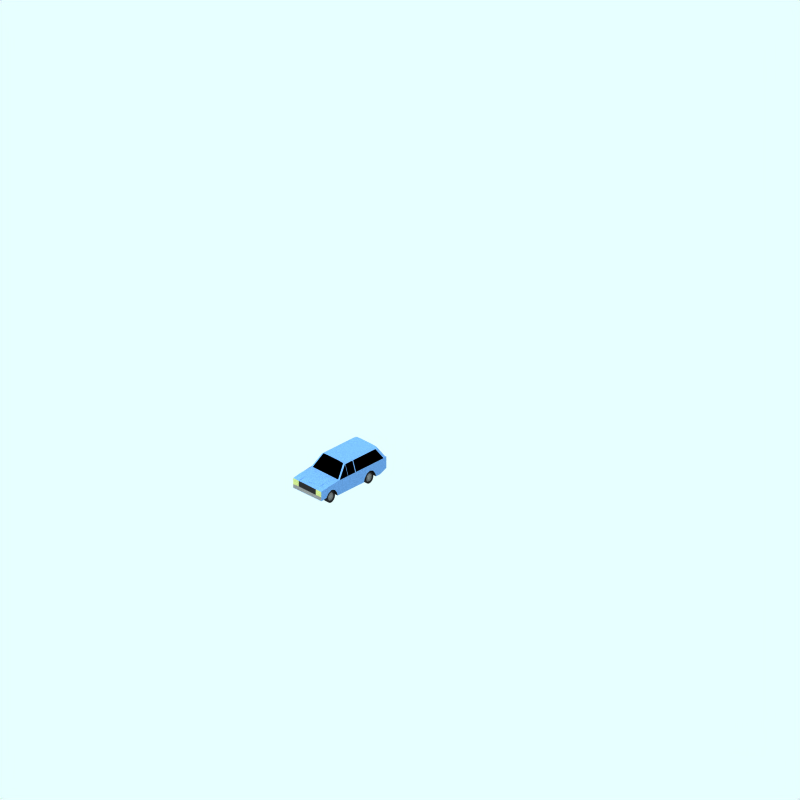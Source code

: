 # Source: volvo-240.blend  (saved by Blender 2.78.0; exported with 4.5.12 LTS)
import bpy
from mathutils import Matrix  # noqa: F401  (used for matrix-valued properties, if any)

bpy.ops.wm.read_factory_settings(use_empty=True)
scene = bpy.context.scene
scene.name = 'Scene'

# ---- collections
col_collection_1 = bpy.data.collections.new('Collection 1'); scene.collection.children.link(col_collection_1)
col_collection_2 = bpy.data.collections.new('Collection 2'); scene.collection.children.link(col_collection_2)
col_collection_2.hide_render = True
col_collection_2.hide_viewport = True
col_collection_3 = bpy.data.collections.new('Collection 3'); scene.collection.children.link(col_collection_3)
col_collection_4 = bpy.data.collections.new('Collection 4'); scene.collection.children.link(col_collection_4)
col_collection_4.hide_render = True
col_collection_4.hide_viewport = True
col_collection_11 = bpy.data.collections.new('Collection 11'); scene.collection.children.link(col_collection_11)
col_collection_11.hide_render = True
col_collection_11.hide_viewport = True
col_collection_12 = bpy.data.collections.new('Collection 12'); scene.collection.children.link(col_collection_12)
col_collection_12.hide_render = True
col_collection_12.hide_viewport = True
col_collection_13 = bpy.data.collections.new('Collection 13'); scene.collection.children.link(col_collection_13)
col_collection_13.hide_render = True
col_collection_13.hide_viewport = True

# ---- materials (node trees are filled in below, after node groups)
mat_maincolour1 = bpy.data.materials.new('MainColour1')
mat_maincolour1.alpha_threshold = 0.0
mat_maincolour1.preview_render_type = 'CUBE'
mat_maincolour1.diffuse_color = (0.3392, 0.5002, 0.7, 1.0)
mat_maincolour1.specular_color = (1.0, 0.9999, 0.9999)
mat_maincolour1.roughness = 0.5
mat_maincolour1.line_color = (0.0, 0.0, 0.0, 1.0)
mat_interior = bpy.data.materials.new('Interior')
mat_interior.alpha_threshold = 0.0
mat_interior.preview_render_type = 'FLAT'
mat_interior.diffuse_color = (0.0, 0.0, 0.0, 1.0)
mat_interior.roughness = 0.5
mat_interior.line_color = (0.0, 0.0, 0.0, 1.0)
mat_metalicbodywork = bpy.data.materials.new('MetalicBodywork')
mat_metalicbodywork.alpha_threshold = 0.0
mat_metalicbodywork.preview_render_type = 'FLAT'
mat_metalicbodywork.diffuse_color = (0.4144, 0.4144, 0.4144, 1.0)
mat_metalicbodywork.roughness = 0.5
mat_metalicbodywork.line_color = (0.0, 0.0, 0.0, 1.0)
mat_frontlights = bpy.data.materials.new('FrontLights')
mat_frontlights.alpha_threshold = 0.0
mat_frontlights.preview_render_type = 'CUBE'
mat_frontlights.diffuse_color = (0.5838, 0.6206, 0.3905, 1.0)
mat_frontlights.specular_color = (1.0, 0.9999, 0.9999)
mat_frontlights.roughness = 0.5
mat_frontlights.line_color = (0.0, 0.0, 0.0, 1.0)
mat_frame = bpy.data.materials.new('Frame')
mat_frame.alpha_threshold = 0.0
mat_frame.preview_render_type = 'CUBE'
mat_frame.diffuse_color = (0.1271, 0.1271, 0.1271, 1.0)
mat_frame.specular_color = (1.0, 0.9999, 0.9999)
mat_frame.roughness = 0.5
mat_frame.line_color = (0.0, 0.0, 0.0, 1.0)
mat_tire = bpy.data.materials.new('Tire')
mat_tire.alpha_threshold = 0.0
mat_tire.preview_render_type = 'FLAT'
mat_tire.diffuse_color = (0.1197, 0.1197, 0.1197, 1.0)
mat_tire.roughness = 0.5
mat_tire.line_color = (0.0, 0.0, 0.0, 1.0)
mat_warning_001 = bpy.data.materials.new('Warning.001')
mat_warning_001.alpha_threshold = 0.0
mat_warning_001.diffuse_color = (0.4, 0.2848, 0.0, 1.0)
mat_warning_001.specular_color = (0.5, 0.5, 0.5)
mat_warning_001.roughness = 0.5
mat_ensign_red_001 = bpy.data.materials.new('Ensign_red.001')
mat_ensign_red_001.alpha_threshold = 0.0
mat_ensign_red_001.diffuse_color = (0.4056, 0.008701, 0.008701, 1.0)
mat_ensign_red_001.specular_color = (0.1393, 0.006992, 0.006992)
mat_ensign_red_001.roughness = 0.5
mat_warning_002 = bpy.data.materials.new('Warning.002')
mat_warning_002.alpha_threshold = 0.0
mat_warning_002.diffuse_color = (0.4, 0.2848, 0.0, 1.0)
mat_warning_002.specular_color = (0.5, 0.5, 0.5)
mat_warning_002.roughness = 0.5
mat_ensign_red_002 = bpy.data.materials.new('Ensign_red.002')
mat_ensign_red_002.alpha_threshold = 0.0
mat_ensign_red_002.diffuse_color = (0.4056, 0.008701, 0.008701, 1.0)
mat_ensign_red_002.specular_color = (0.1393, 0.006992, 0.006992)
mat_ensign_red_002.roughness = 0.5
mat_warning_002_1 = bpy.data.materials.new('Warning_002')
mat_warning_002_1.alpha_threshold = 0.0
mat_warning_002_1.diffuse_color = (0.4, 0.2848, 0.0, 1.0)
mat_warning_002_1.specular_color = (0.25, 0.25, 0.25)
mat_warning_002_1.roughness = 0.5
mat_ensign_red_002_1 = bpy.data.materials.new('Ensign_red_002')
mat_ensign_red_002_1.alpha_threshold = 0.0
mat_ensign_red_002_1.diffuse_color = (0.4056, 0.008701, 0.008701, 1.0)
mat_ensign_red_002_1.specular_color = (0.06966, 0.003496, 0.003496)
mat_ensign_red_002_1.roughness = 0.5

# ---- material node trees

# ---- world
world_world = bpy.data.worlds.new('World'); scene.world = world_world
world_world.color = (0.9059, 1.0, 1.0)
world_world.use_sun_shadow = False
world_world.sun_shadow_jitter_overblur = 0.0
world_world.cycles.sampling_method = 'NONE'
world_world.cycles.sample_map_resolution = 256

# ---- cameras
cam_camera_001 = bpy.data.cameras.new('Camera.001')
cam_camera_001.type = 'ORTHO'
cam_camera_001.passepartout_alpha = 0.2
cam_camera_001.clip_end = 100.0
cam_camera_001.lens = 35.0
cam_camera_001.sensor_width = 32.0
cam_camera_001.sensor_height = 18.0
cam_camera_001.ortho_scale = 24.0
cam_camera_001.display_size = 5.91
cam_camera_001.show_passepartout = False
cam_camera_001.show_safe_areas = True
cam_camera_001.dof.focus_distance = 0.0
cam_camera_001.dof.aperture_fstop = 128.0

# ---- lights
light_lamp = bpy.data.lights.new('Lamp', 'SUN')
light_lamp.transmission_factor = 0.0
light_lamp.angle = 1.571
light_lamp.energy = 0.028
light_lamp.shadow_buffer_clip_start = 0.5
light_lamp.shadow_soft_size = 1.0
light_lamp.shadow_cascade_max_distance = 1000.0
light_lamp.cycles.use_multiple_importance_sampling = False

# ---- meshes
me_car = bpy.data.meshes.new('Car')
me_car.from_pydata([(-2.052, 0.2254, -0.435), (-2.039, 0.2095, -0.435), (-2.029, 0.1914, -0.435), (-2.023, 0.1717, -0.435), (-2.021, 0.1512, -0.435), (-2.023, 0.1307, -0.435), (-2.029, 0.111, -0.435), (-2.039, 0.09287, -0.435), (-2.052, 0.07695, -0.435), (-2.068, 0.0639, -0.435), (-2.086, 0.05419, -0.435), (-2.106, 0.04822, -0.435), (-2.126, 0.0462, -0.435), (-2.147, 0.04822, -0.435), (-2.166, 0.05419, -0.435), (-2.184, 0.0639, -0.435), (-2.2, 0.07695, -0.435), (-2.213, 0.09287, -0.435), (-2.223, 0.111, -0.435), (-2.229, 0.1307, -0.435), (-2.231, 0.1512, -0.435), (-2.229, 0.1717, -0.435), (-2.223, 0.1914, -0.435), (-2.213, 0.2095, -0.435), (-2.2, 0.2254, -0.435), (-2.184, 0.2385, -0.435), (-2.166, 0.2482, -0.435), (-2.147, 0.2542, -0.435), (-2.126, 0.2562, -0.435), (-2.106, 0.2542, -0.435), (-2.086, 0.2482, -0.435), (-2.068, 0.2385, -0.435), (-2.056, 0.256, -0.442), (-2.078, 0.2676, -0.442), (-2.101, 0.2748, -0.442), (-2.126, 0.2772, -0.442), (-2.151, 0.2748, -0.442), (-2.174, 0.2676, -0.442), (-2.196, 0.256, -0.442), (-2.215, 0.2403, -0.442), (-2.231, 0.2212, -0.442), (-2.242, 0.1994, -0.442), (-2.25, 0.1758, -0.442), (-2.252, 0.1512, -0.442), (-2.25, 0.1266, -0.442), (-2.242, 0.103, -0.442), (-2.231, 0.0812, -0.442), (-2.215, 0.06211, -0.442), (-2.196, 0.04644, -0.442), (-2.174, 0.03479, -0.442), (-2.151, 0.02762, -0.442), (-2.126, 0.0252, -0.442), (-2.101, 0.02762, -0.442), (-2.078, 0.03479, -0.442), (-2.056, 0.04644, -0.442), (-2.037, 0.06211, -0.442), (-2.021, 0.0812, -0.442), (-2.01, 0.103, -0.442), (-2.002, 0.1266, -0.442), (-2.0, 0.1512, -0.442), (-2.002, 0.1758, -0.442), (-2.01, 0.1994, -0.442), (-2.021, 0.2212, -0.442), (-2.037, 0.2403, -0.442), (-2.019, 0.2581, -0.3454), (-2.0, 0.2352, -0.3454), (-1.986, 0.2091, -0.3454), (-1.978, 0.1807, -0.3454), (-1.975, 0.1512, -0.3454), (-1.978, 0.1217, -0.3454), (-1.986, 0.09334, -0.3454), (-2.0, 0.0672, -0.3454), (-2.019, 0.04429, -0.3454), (-2.042, 0.02548, -0.3454), (-2.068, 0.01151, -0.3454), (-2.097, 0.002906, -0.3454), (-2.126, 1.072e-06, -0.3454), (-2.156, 0.002906, -0.3454), (-2.184, 0.01151, -0.3454), (-2.21, 0.02548, -0.3454), (-2.233, 0.04429, -0.3454), (-2.252, 0.0672, -0.3454), (-2.266, 0.1084, -0.3454), (-2.274, 0.1217, -0.3454), (-2.277, 0.1512, -0.3454), (-2.274, 0.1807, -0.3454), (-2.266, 0.2091, -0.3454), (-2.252, 0.2352, -0.3454), (-2.233, 0.2581, -0.3454), (-2.21, 0.2769, -0.3454), (-2.184, 0.2909, -0.3454), (-2.156, 0.2995, -0.3454), (-2.126, 0.3024, -0.3454), (-2.097, 0.2995, -0.3454), (-2.068, 0.2909, -0.3454), (-2.042, 0.2769, -0.3454), (-2.042, 0.2769, -0.477), (-2.068, 0.2909, -0.477), (-2.097, 0.2995, -0.477), (-2.126, 0.3024, -0.477), (-2.156, 0.2995, -0.477), (-2.184, 0.2909, -0.477), (-2.21, 0.2769, -0.477), (-2.233, 0.2581, -0.477), (-2.252, 0.2352, -0.477), (-2.266, 0.2091, -0.477), (-2.274, 0.1807, -0.477), (-2.277, 0.1512, -0.477), (-2.274, 0.1217, -0.477), (-2.266, 0.09334, -0.477), (-2.252, 0.0672, -0.477), (-2.233, 0.04429, -0.477), (-2.21, 0.02548, -0.477), (-2.184, 0.01151, -0.477), (-2.156, 0.002906, -0.477), (-2.126, 1.057e-06, -0.477), (-2.097, 0.002906, -0.477), (-2.068, 0.01151, -0.477), (-2.042, 0.02548, -0.477), (-2.019, 0.04429, -0.477), (-2.0, 0.0672, -0.477), (-1.986, 0.09334, -0.477), (-1.978, 0.1217, -0.477), (-1.975, 0.1512, -0.477), (-1.978, 0.1807, -0.477), (-1.986, 0.2091, -0.477), (-2.0, 0.2352, -0.477), (-2.019, 0.2581, -0.477), (-2.037, 0.2403, -0.477), (-2.021, 0.2212, -0.477), (-2.01, 0.1994, -0.477), (-2.002, 0.1758, -0.477), (-2.0, 0.1512, -0.477), (-2.002, 0.1266, -0.477), (-2.01, 0.103, -0.477), (-2.021, 0.0812, -0.477), (-2.037, 0.06211, -0.477), (-2.056, 0.04644, -0.477), (-2.078, 0.03479, -0.477), (-2.101, 0.02762, -0.477), (-2.126, 0.0252, -0.477), (-2.151, 0.02762, -0.477), (-2.174, 0.03479, -0.477), (-2.196, 0.04644, -0.477), (-2.215, 0.06211, -0.477), (-2.231, 0.0812, -0.477), (-2.242, 0.103, -0.477), (-2.25, 0.1266, -0.477), (-2.252, 0.1512, -0.477), (-2.25, 0.1758, -0.477), (-2.242, 0.1994, -0.477), (-2.231, 0.2212, -0.477), (-2.215, 0.2403, -0.477), (-2.196, 0.256, -0.477), (-2.174, 0.2676, -0.477), (-2.151, 0.2748, -0.477), (-2.126, 0.2772, -0.477), (-2.101, 0.2748, -0.477), (-2.078, 0.2676, -0.477), (-2.056, 0.256, -0.477), (-2.126, 0.1512, -0.47), (-2.068, 0.2385, -0.47), (-2.086, 0.2482, -0.47), (-2.106, 0.2542, -0.47), (-2.126, 0.2562, -0.47), (-2.147, 0.2542, -0.47), (-2.166, 0.2482, -0.47), (-2.184, 0.2385, -0.47), (-2.2, 0.2254, -0.47), (-2.213, 0.2095, -0.47), (-2.223, 0.1914, -0.47), (-2.229, 0.1717, -0.47), (-2.231, 0.1512, -0.47), (-2.229, 0.1307, -0.47), (-2.223, 0.111, -0.47), (-2.213, 0.09287, -0.47), (-2.2, 0.07695, -0.47), (-2.184, 0.0639, -0.47), (-2.166, 0.05419, -0.47), (-2.147, 0.04822, -0.47), (-2.126, 0.0462, -0.47), (-2.106, 0.04822, -0.47), (-2.086, 0.05419, -0.47), (-2.068, 0.0639, -0.47), (-2.052, 0.07695, -0.47), (-2.039, 0.09287, -0.47), (-2.029, 0.111, -0.47), (-2.023, 0.1307, -0.47), (-2.021, 0.1512, -0.47), (-2.023, 0.1717, -0.47), (-2.029, 0.1914, -0.47), (-2.039, 0.2095, -0.47), (-2.052, 0.2254, -0.47), (-2.052, 0.2254, 0.435), (-2.039, 0.2095, 0.435), (-2.029, 0.1914, 0.435), (-2.023, 0.1717, 0.435), (-2.021, 0.1512, 0.435), (-2.023, 0.1307, 0.435), (-2.029, 0.111, 0.435), (-2.039, 0.09287, 0.435), (-2.052, 0.07695, 0.435), (-2.068, 0.0639, 0.435), (-2.086, 0.05419, 0.435), (-2.106, 0.04822, 0.435), (-2.126, 0.0462, 0.435), (-2.147, 0.04822, 0.435), (-2.166, 0.05419, 0.435), (-2.184, 0.0639, 0.435), (-2.2, 0.07695, 0.435), (-2.213, 0.09287, 0.435), (-2.223, 0.111, 0.435), (-2.229, 0.1307, 0.435), (-2.231, 0.1512, 0.435), (-2.229, 0.1717, 0.435), (-2.223, 0.1914, 0.435), (-2.213, 0.2095, 0.435), (-2.2, 0.2254, 0.435), (-2.184, 0.2385, 0.435), (-2.166, 0.2482, 0.435), (-2.147, 0.2542, 0.435), (-2.126, 0.2562, 0.435), (-2.106, 0.2542, 0.435), (-2.086, 0.2482, 0.435), (-2.068, 0.2385, 0.435), (-2.056, 0.256, 0.442), (-2.078, 0.2676, 0.442), (-2.101, 0.2748, 0.442), (-2.126, 0.2772, 0.442), (-2.151, 0.2748, 0.442), (-2.174, 0.2676, 0.442), (-2.196, 0.256, 0.442), (-2.215, 0.2403, 0.442), (-2.231, 0.2212, 0.442), (-2.242, 0.1994, 0.442), (-2.25, 0.1758, 0.442), (-2.252, 0.1512, 0.442), (-2.25, 0.1266, 0.442), (-2.242, 0.103, 0.442), (-2.231, 0.0812, 0.442), (-2.215, 0.06211, 0.442), (-2.196, 0.04644, 0.442), (-2.174, 0.03479, 0.442), (-2.151, 0.02762, 0.442), (-2.126, 0.0252, 0.442), (-2.101, 0.02762, 0.442), (-2.078, 0.03479, 0.442), (-2.056, 0.04644, 0.442), (-2.037, 0.06211, 0.442), (-2.021, 0.0812, 0.442), (-2.01, 0.103, 0.442), (-2.002, 0.1266, 0.442), (-2.0, 0.1512, 0.442), (-2.002, 0.1758, 0.442), (-2.01, 0.1994, 0.442), (-2.021, 0.2212, 0.442), (-2.037, 0.2403, 0.442), (-2.019, 0.2581, 0.3454), (-2.0, 0.2352, 0.3454), (-1.986, 0.2091, 0.3454), (-1.978, 0.1807, 0.3454), (-1.975, 0.1512, 0.3454), (-1.978, 0.1217, 0.3454), (-1.986, 0.09334, 0.3454), (-2.0, 0.0672, 0.3454), (-2.019, 0.04429, 0.3454), (-2.042, 0.02548, 0.3454), (-2.068, 0.01151, 0.3454), (-2.097, 0.002906, 0.3454), (-2.126, 1.072e-06, 0.3454), (-2.156, 0.002906, 0.3454), (-2.184, 0.01151, 0.3454), (-2.21, 0.02548, 0.3454), (-2.233, 0.04429, 0.3454), (-2.252, 0.0672, 0.3454), (-2.266, 0.09334, 0.3454), (-2.274, 0.1217, 0.3454), (-2.277, 0.1512, 0.3454), (-2.274, 0.1807, 0.3454), (-2.266, 0.2091, 0.3454), (-2.252, 0.2352, 0.3454), (-2.233, 0.2581, 0.3454), (-2.21, 0.2769, 0.3454), (-2.184, 0.2909, 0.3454), (-2.156, 0.2995, 0.3454), (-2.126, 0.3024, 0.3454), (-2.097, 0.2995, 0.3454), (-2.068, 0.2909, 0.3454), (-2.042, 0.2769, 0.3454), (-2.042, 0.2769, 0.477), (-2.068, 0.2909, 0.477), (-2.097, 0.2995, 0.477), (-2.126, 0.3024, 0.477), (-2.156, 0.2995, 0.477), (-2.184, 0.2909, 0.477), (-2.21, 0.2769, 0.477), (-2.233, 0.2581, 0.477), (-2.252, 0.2352, 0.477), (-2.266, 0.2091, 0.477), (-2.274, 0.1807, 0.477), (-2.277, 0.1512, 0.477), (-2.274, 0.1217, 0.477), (-2.266, 0.09334, 0.477), (-2.252, 0.0672, 0.477), (-2.233, 0.04429, 0.477), (-2.21, 0.02548, 0.477), (-2.184, 0.01151, 0.477), (-2.156, 0.002906, 0.477), (-2.126, 1.057e-06, 0.477), (-2.097, 0.002906, 0.477), (-2.068, 0.01151, 0.477), (-2.042, 0.02548, 0.477), (-2.019, 0.04429, 0.477), (-2.0, 0.0672, 0.477), (-1.986, 0.09334, 0.477), (-1.978, 0.1217, 0.477), (-1.975, 0.1512, 0.477), (-1.978, 0.1807, 0.477), (-1.986, 0.2091, 0.477), (-2.0, 0.2352, 0.477), (-2.019, 0.2581, 0.477), (-2.037, 0.2403, 0.477), (-2.021, 0.2212, 0.477), (-2.01, 0.1994, 0.477), (-2.002, 0.1758, 0.477), (-2.0, 0.1512, 0.477), (-2.002, 0.1266, 0.477), (-2.01, 0.103, 0.477), (-2.021, 0.0812, 0.477), (-2.037, 0.06211, 0.477), (-2.056, 0.04644, 0.477), (-2.078, 0.03479, 0.477), (-2.101, 0.02762, 0.477), (-2.126, 0.0252, 0.477), (-2.151, 0.02762, 0.477), (-2.174, 0.03479, 0.477), (-2.196, 0.04644, 0.477), (-2.215, 0.06211, 0.477), (-2.231, 0.0812, 0.477), (-2.242, 0.103, 0.477), (-2.25, 0.1266, 0.477), (-2.252, 0.1512, 0.477), (-2.25, 0.1758, 0.477), (-2.242, 0.1994, 0.477), (-2.231, 0.2212, 0.477), (-2.215, 0.2403, 0.477), (-2.196, 0.256, 0.477), (-2.174, 0.2676, 0.477), (-2.151, 0.2748, 0.477), (-2.126, 0.2772, 0.477), (-2.101, 0.2748, 0.477), (-2.078, 0.2676, 0.477), (-2.056, 0.256, 0.477), (-2.126, 0.1512, 0.47), (-2.068, 0.2385, 0.47), (-2.086, 0.2482, 0.47), (-2.106, 0.2542, 0.47), (-2.126, 0.2562, 0.47), (-2.147, 0.2542, 0.47), (-2.166, 0.2482, 0.47), (-2.184, 0.2385, 0.47), (-2.2, 0.2254, 0.47), (-2.213, 0.2095, 0.47), (-2.223, 0.1914, 0.47), (-2.229, 0.1717, 0.47), (-2.231, 0.1512, 0.47), (-2.229, 0.1307, 0.47), (-2.223, 0.111, 0.47), (-2.213, 0.09287, 0.47), (-2.2, 0.07695, 0.47), (-2.184, 0.0639, 0.47), (-2.166, 0.05419, 0.47), (-2.147, 0.04822, 0.47), (-2.126, 0.0462, 0.47), (-2.106, 0.04822, 0.47), (-2.086, 0.05419, 0.47), (-2.068, 0.0639, 0.47), (-2.052, 0.07695, 0.47), (-2.039, 0.09287, 0.47), (-2.029, 0.111, 0.47), (-2.023, 0.1307, 0.47), (-2.021, 0.1512, 0.47), (-2.023, 0.1717, 0.47), (-2.029, 0.1914, 0.47), (-2.039, 0.2095, 0.47), (-2.052, 0.2254, 0.47), (-3.526, 0.2254, 0.435), (-3.513, 0.2095, 0.435), (-3.503, 0.1914, 0.435), (-3.497, 0.1717, 0.435), (-3.495, 0.1512, 0.435), (-3.497, 0.1307, 0.435), (-3.503, 0.111, 0.435), (-3.513, 0.09287, 0.435), (-3.526, 0.07695, 0.435), (-3.542, 0.0639, 0.435), (-3.56, 0.05419, 0.435), (-3.58, 0.04822, 0.435), (-3.6, 0.0462, 0.435), (-3.62, 0.04822, 0.435), (-3.64, 0.05419, 0.435), (-3.658, 0.0639, 0.435), (-3.674, 0.07695, 0.435), (-3.687, 0.09287, 0.435), (-3.697, 0.111, 0.435), (-3.703, 0.1307, 0.435), (-3.705, 0.1512, 0.435), (-3.703, 0.171, 0.435), (-3.697, 0.1896, 0.435), (-3.687, 0.2071, 0.435), (-3.674, 0.2228, 0.435), (-3.658, 0.236, 0.435), (-3.64, 0.2464, 0.435), (-3.62, 0.2534, 0.435), (-3.6, 0.2562, 0.435), (-3.58, 0.2542, 0.435), (-3.56, 0.2482, 0.435), (-3.542, 0.2385, 0.435), (-3.53, 0.256, 0.442), (-3.552, 0.2676, 0.442), (-3.575, 0.2748, 0.442), (-3.6, 0.2767, 0.442), (-3.625, 0.2726, 0.442), (-3.648, 0.2641, 0.442), (-3.67, 0.2516, 0.442), (-3.689, 0.2356, 0.442), (-3.705, 0.2168, 0.442), (-3.716, 0.1959, 0.442), (-3.724, 0.1736, 0.442), (-3.726, 0.1508, 0.442), (-3.724, 0.1266, 0.442), (-3.716, 0.103, 0.442), (-3.705, 0.0812, 0.442), (-3.689, 0.06211, 0.442), (-3.67, 0.04644, 0.442), (-3.648, 0.03479, 0.442), (-3.625, 0.02762, 0.442), (-3.6, 0.0252, 0.442), (-3.575, 0.02762, 0.442), (-3.552, 0.03479, 0.442), (-3.53, 0.04644, 0.442), (-3.511, 0.06211, 0.442), (-3.495, 0.0812, 0.442), (-3.484, 0.103, 0.442), (-3.476, 0.1266, 0.442), (-3.474, 0.1512, 0.442), (-3.476, 0.1758, 0.442), (-3.484, 0.1994, 0.442), (-3.495, 0.2212, 0.442), (-3.511, 0.2403, 0.442), (-3.493, 0.2581, 0.3454), (-3.474, 0.2352, 0.3454), (-3.46, 0.2091, 0.3454), (-3.452, 0.1807, 0.3454), (-3.449, 0.1512, 0.3454), (-3.452, 0.1217, 0.3454), (-3.46, 0.09334, 0.3454), (-3.474, 0.0672, 0.3454), (-3.493, 0.04429, 0.3454), (-3.516, 0.02548, 0.3454), (-3.542, 0.01151, 0.3454), (-3.571, 0.002906, 0.3454), (-3.6, 1.072e-06, 0.3454), (-3.629, 0.002906, 0.3454), (-3.658, 0.01151, 0.3454), (-3.684, 0.02548, 0.3454), (-3.707, 0.04429, 0.3454), (-3.726, 0.0672, 0.3454), (-3.74, 0.09334, 0.3454), (-3.748, 0.1217, 0.3454), (-3.751, 0.1492, 0.3454), (-3.748, 0.1765, 0.3454), (-3.74, 0.2032, 0.3454), (-3.726, 0.2283, 0.3454), (-3.707, 0.2509, 0.3454), (-3.684, 0.2702, 0.3454), (-3.658, 0.2852, 0.3454), (-3.629, 0.2955, 0.3454), (-3.6, 0.3005, 0.3454), (-3.571, 0.2995, 0.3454), (-3.542, 0.2909, 0.3454), (-3.516, 0.2769, 0.3454), (-3.516, 0.2769, 0.477), (-3.542, 0.2909, 0.477), (-3.571, 0.2995, 0.477), (-3.6, 0.3005, 0.477), (-3.629, 0.2955, 0.477), (-3.658, 0.2852, 0.477), (-3.684, 0.2701, 0.477), (-3.707, 0.2508, 0.477), (-3.726, 0.2283, 0.477), (-3.74, 0.2032, 0.477), (-3.748, 0.1765, 0.477), (-3.751, 0.1492, 0.477), (-3.748, 0.1217, 0.477), (-3.74, 0.09334, 0.477), (-3.726, 0.0672, 0.477), (-3.707, 0.04429, 0.477), (-3.684, 0.02548, 0.477), (-3.658, 0.01151, 0.477), (-3.629, 0.002906, 0.477), (-3.6, 1.057e-06, 0.477), (-3.571, 0.002906, 0.477), (-3.542, 0.01151, 0.477), (-3.516, 0.02548, 0.477), (-3.493, 0.04429, 0.477), (-3.474, 0.0672, 0.477), (-3.46, 0.09334, 0.477), (-3.452, 0.1217, 0.477), (-3.449, 0.1512, 0.477), (-3.452, 0.1807, 0.477), (-3.46, 0.2091, 0.477), (-3.474, 0.2352, 0.477), (-3.493, 0.2581, 0.477), (-3.511, 0.2403, 0.477), (-3.495, 0.2212, 0.477), (-3.484, 0.1994, 0.477), (-3.476, 0.1758, 0.477), (-3.474, 0.1512, 0.477), (-3.476, 0.1266, 0.477), (-3.484, 0.103, 0.477), (-3.495, 0.0812, 0.477), (-3.511, 0.06211, 0.477), (-3.53, 0.04644, 0.477), (-3.552, 0.03479, 0.477), (-3.575, 0.02762, 0.477), (-3.6, 0.0252, 0.477), (-3.625, 0.02762, 0.477), (-3.648, 0.03479, 0.477), (-3.67, 0.04644, 0.477), (-3.689, 0.06211, 0.477), (-3.705, 0.0812, 0.477), (-3.716, 0.103, 0.477), (-3.724, 0.1266, 0.477), (-3.726, 0.1505, 0.477), (-3.724, 0.1733, 0.477), (-3.716, 0.1955, 0.477), (-3.705, 0.2165, 0.477), (-3.689, 0.2353, 0.477), (-3.67, 0.2513, 0.477), (-3.648, 0.2638, 0.477), (-3.625, 0.2723, 0.477), (-3.6, 0.2764, 0.477), (-3.575, 0.2748, 0.477), (-3.552, 0.2676, 0.477), (-3.53, 0.256, 0.477), (-3.6, 0.1512, 0.47), (-3.542, 0.2385, 0.47), (-3.56, 0.2482, 0.47), (-3.58, 0.2542, 0.47), (-3.6, 0.2562, 0.47), (-3.62, 0.2531, 0.47), (-3.64, 0.246, 0.47), (-3.658, 0.2357, 0.47), (-3.674, 0.2224, 0.47), (-3.687, 0.2067, 0.47), (-3.697, 0.1892, 0.47), (-3.703, 0.1706, 0.47), (-3.705, 0.1512, 0.47), (-3.703, 0.1307, 0.47), (-3.697, 0.111, 0.47), (-3.687, 0.09287, 0.47), (-3.674, 0.07695, 0.47), (-3.658, 0.0639, 0.47), (-3.64, 0.05419, 0.47), (-3.62, 0.04822, 0.47), (-3.6, 0.0462, 0.47), (-3.58, 0.04822, 0.47), (-3.56, 0.05419, 0.47), (-3.542, 0.0639, 0.47), (-3.526, 0.07695, 0.47), (-3.513, 0.09287, 0.47), (-3.503, 0.111, 0.47), (-3.497, 0.1307, 0.47), (-3.495, 0.1512, 0.47), (-3.497, 0.1717, 0.47), (-3.503, 0.1914, 0.47), (-3.513, 0.2095, 0.47), (-3.526, 0.2254, 0.47), (-3.526, 0.2254, -0.435), (-3.513, 0.2095, -0.435), (-3.503, 0.1914, -0.435), (-3.497, 0.1717, -0.435), (-3.495, 0.1512, -0.435), (-3.497, 0.1307, -0.435), (-3.503, 0.111, -0.435), (-3.513, 0.09287, -0.435), (-3.526, 0.07695, -0.435), (-3.542, 0.0639, -0.435), (-3.56, 0.05419, -0.435), (-3.58, 0.04822, -0.435), (-3.6, 0.0462, -0.435), (-3.62, 0.04822, -0.435), (-3.64, 0.05419, -0.435), (-3.658, 0.06232, -0.435), (-3.674, 0.07355, -0.435), (-3.687, 0.08765, -0.435), (-3.697, 0.1041, -0.435), (-3.703, 0.1223, -0.435), (-3.705, 0.1416, -0.435), (-3.703, 0.1613, -0.435), (-3.697, 0.1806, -0.435), (-3.687, 0.1989, -0.435), (-3.674, 0.2154, -0.435), (-3.658, 0.2294, -0.435), (-3.64, 0.2404, -0.435), (-3.62, 0.2479, -0.435), (-3.6, 0.2515, -0.435), (-3.58, 0.2512, -0.435), (-3.56, 0.247, -0.435), (-3.542, 0.2385, -0.435), (-3.53, 0.256, -0.442), (-3.552, 0.2667, -0.442), (-3.575, 0.2719, -0.442), (-3.6, 0.2722, -0.442), (-3.625, 0.2678, -0.442), (-3.648, 0.2588, -0.442), (-3.67, 0.2455, -0.442), (-3.689, 0.2285, -0.442), (-3.705, 0.2087, -0.442), (-3.716, 0.1867, -0.442), (-3.724, 0.1635, -0.442), (-3.726, 0.14, -0.442), (-3.724, 0.1169, -0.442), (-3.716, 0.09517, -0.442), (-3.705, 0.07549, -0.442), (-3.689, 0.05861, -0.442), (-3.67, 0.04514, -0.442), (-3.648, 0.03479, -0.442), (-3.625, 0.02762, -0.442), (-3.6, 0.0252, -0.442), (-3.575, 0.02762, -0.442), (-3.552, 0.03479, -0.442), (-3.53, 0.04644, -0.442), (-3.511, 0.06211, -0.442), (-3.495, 0.0812, -0.442), (-3.484, 0.103, -0.442), (-3.476, 0.1266, -0.442), (-3.474, 0.1512, -0.442), (-3.476, 0.1758, -0.442), (-3.484, 0.1994, -0.442), (-3.495, 0.2212, -0.442), (-3.511, 0.2403, -0.442), (-3.493, 0.2581, -0.3454), (-3.474, 0.2352, -0.3454), (-3.46, 0.2091, -0.3454), (-3.452, 0.1807, -0.3454), (-3.449, 0.1512, -0.3454), (-3.452, 0.1217, -0.3454), (-3.46, 0.09334, -0.3454), (-3.474, 0.0672, -0.3454), (-3.493, 0.04429, -0.3454), (-3.516, 0.02548, -0.3454), (-3.542, 0.01151, -0.3454), (-3.571, 0.002906, -0.3454), (-3.6, 1.072e-06, -0.3454), (-3.629, 0.002906, -0.3454), (-3.658, 0.01151, -0.3454), (-3.684, 0.02548, -0.3454), (-3.707, 0.04321, -0.3454), (-3.726, 0.0636, -0.3454), (-3.74, 0.08733, -0.3454), (-3.748, 0.1135, -0.3454), (-3.751, 0.1413, -0.3454), (-3.748, 0.1696, -0.3454), (-3.74, 0.1975, -0.3454), (-3.726, 0.2239, -0.3454), (-3.707, 0.2477, -0.3454), (-3.684, 0.268, -0.3454), (-3.658, 0.2838, -0.3454), (-3.629, 0.2939, -0.3454), (-3.6, 0.2982, -0.3454), (-3.571, 0.2971, -0.3454), (-3.542, 0.2905, -0.3454), (-3.516, 0.2769, -0.3454), (-3.516, 0.2769, -0.477), (-3.542, 0.2904, -0.477), (-3.571, 0.2966, -0.477), (-3.6, 0.297, -0.477), (-3.629, 0.2916, -0.477), (-3.658, 0.2807, -0.477), (-3.684, 0.2646, -0.477), (-3.707, 0.2441, -0.477), (-3.726, 0.2202, -0.477), (-3.74, 0.1938, -0.477), (-3.748, 0.166, -0.477), (-3.751, 0.1378, -0.477), (-3.748, 0.1103, -0.477), (-3.74, 0.08431, -0.477), (-3.726, 0.0608, -0.477), (-3.707, 0.0406, -0.477), (-3.684, 0.02447, -0.477), (-3.658, 0.01151, -0.477), (-3.629, 0.002906, -0.477), (-3.6, 1.057e-06, -0.477), (-3.571, 0.002906, -0.477), (-3.542, 0.01151, -0.477), (-3.516, 0.02548, -0.477), (-3.493, 0.04429, -0.477), (-3.474, 0.0672, -0.477), (-3.46, 0.09334, -0.477), (-3.452, 0.1217, -0.477), (-3.449, 0.1512, -0.477), (-3.452, 0.1807, -0.477), (-3.46, 0.2091, -0.477), (-3.474, 0.2352, -0.477), (-3.493, 0.2581, -0.477), (-3.511, 0.2403, -0.477), (-3.495, 0.2212, -0.477), (-3.484, 0.1994, -0.477), (-3.476, 0.1758, -0.477), (-3.474, 0.1512, -0.477), (-3.476, 0.1266, -0.477), (-3.484, 0.103, -0.477), (-3.495, 0.0812, -0.477), (-3.511, 0.06211, -0.477), (-3.53, 0.04644, -0.477), (-3.552, 0.03479, -0.477), (-3.575, 0.02762, -0.477), (-3.6, 0.0252, -0.477), (-3.625, 0.02762, -0.477), (-3.648, 0.03479, -0.477), (-3.67, 0.04483, -0.477), (-3.689, 0.05828, -0.477), (-3.705, 0.07514, -0.477), (-3.716, 0.09479, -0.477), (-3.724, 0.1165, -0.477), (-3.726, 0.1396, -0.477), (-3.724, 0.1631, -0.477), (-3.716, 0.1863, -0.477), (-3.705, 0.2082, -0.477), (-3.689, 0.2281, -0.477), (-3.67, 0.2451, -0.477), (-3.648, 0.2584, -0.477), (-3.625, 0.2674, -0.477), (-3.6, 0.2719, -0.477), (-3.575, 0.2716, -0.477), (-3.552, 0.2664, -0.477), (-3.53, 0.256, -0.477), (-3.6, 0.1489, -0.47), (-3.542, 0.2385, -0.47), (-3.56, 0.2466, -0.47), (-3.58, 0.2509, -0.47), (-3.6, 0.2511, -0.47), (-3.62, 0.2475, -0.47), (-3.64, 0.2399, -0.47), (-3.658, 0.2289, -0.47), (-3.674, 0.2149, -0.47), (-3.687, 0.1984, -0.47), (-3.697, 0.1801, -0.47), (-3.703, 0.1608, -0.47), (-3.705, 0.1411, -0.47), (-3.703, 0.1218, -0.47), (-3.697, 0.1037, -0.47), (-3.687, 0.08725, -0.47), (-3.674, 0.07317, -0.47), (-3.658, 0.06195, -0.47), (-3.64, 0.05403, -0.47), (-3.62, 0.04822, -0.47), (-3.6, 0.0462, -0.47), (-3.58, 0.04822, -0.47), (-3.56, 0.05419, -0.47), (-3.542, 0.0639, -0.47), (-3.526, 0.07695, -0.47), (-3.513, 0.09287, -0.47), (-3.503, 0.111, -0.47), (-3.497, 0.1307, -0.47), (-3.495, 0.1512, -0.47), (-3.497, 0.1717, -0.47), (-3.503, 0.1914, -0.47), (-3.513, 0.2095, -0.47), (-3.526, 0.2254, -0.47), (-1.5, 0.5, -0.5), (-4.0, 0.4253, -0.5), (-1.5, 0.5, 0.5), (-1.5, 0.2, 0.5), (-4.0, 0.1797, 0.5), (-4.0, 0.4253, 0.5), (-1.587, 0.5, -0.5), (-1.524, 0.5, 0.5), (-1.724, 0.77, 0.4), (-3.0, 0.77, 0.4), (-3.3, 0.5, 0.5), (-4.0, 0.4253, -0.3), (-4.0, 0.4253, 0.3), (-4.0, 0.419, -0.3), (-4.0, 0.419, 0.3), (-3.6, 0.4668, -0.3), (-3.6, 0.4715, 0.3), (-4.0, 0.2768, 0.5), (-4.0, 0.2612, -0.5), (-4.0, 0.2766, 0.3), (-4.0, 0.2768, -0.3), (-4.0, 0.1867, 0.5), (-4.0, 0.1711, -0.5), (-3.867, 0.4402, -0.3), (-3.733, 0.459, -0.3), (-3.867, 0.4402, 0.3), (-3.733, 0.4522, 0.3), (-3.6, 0.4609, -0.15), (-3.6, 0.4698, 0.15), (-4.0, 0.423, -0.1), (-4.0, 0.423, 0.1), (-3.867, 0.4304, -0.1), (-3.867, 0.4443, 0.1), (-3.733, 0.4524, 0.13), (-3.733, 0.4494, -0.13), (-3.867, 0.4255, 0.1), (-3.867, 0.4365, -0.1), (-3.6, 0.4715, 0.5), (-3.733, 0.4635, -0.5), (-3.867, 0.4463, -0.5), (-3.733, 0.4635, 0.5), (-3.867, 0.4463, 0.5), (-3.867, 0.4446, -0.3), (-3.867, 0.4446, 0.3), (-3.3, 0.5, -0.45), (-3.3, 0.5, -0.2), (-3.3, 0.5, 0.2), (-3.3, 0.5, 0.45), (-3.0, 0.79, -0.35), (-3.0, 0.8, -0.2), (-3.0, 0.8, 0.2), (-3.0, 0.79, 0.35), (-1.724, 0.79, -0.35), (-1.724, 0.8, -0.2), (-1.724, 0.8, 0.2), (-1.724, 0.79, 0.35), (-1.524, 0.5, -0.2), (-1.524, 0.5, -0.45), (-1.524, 0.5, 0.2), (-1.524, 0.5, 0.45), (-1.5, 0.5, -0.2), (-1.5, 0.5, -0.45), (-1.5, 0.5, 0.2), (-1.5, 0.5, 0.45), (-3.28, 0.5, 0.5), (-2.98, 0.77, 0.4), (-2.98, 0.5, 0.5), (-2.96, 0.77, 0.4), (-2.96, 0.5, 0.5), (-2.7, 0.77, 0.4), (-2.7, 0.5, 0.5), (-2.66, 0.77, 0.4), (-2.66, 0.5, 0.5), (-1.814, 0.5, 0.5), (-2.41, 0.77, 0.4), (-2.41, 0.5, 0.5), (-1.814, 0.77, 0.4), (-1.614, 0.5, 0.5), (-2.39, 0.77, -0.4), (-2.41, 0.5, -0.5), (-2.41, 0.77, -0.4), (-2.66, 0.5, -0.5), (-2.66, 0.77, -0.4), (-2.7, 0.5, -0.5), (-2.7, 0.77, -0.4), (-2.96, 0.5, -0.5), (-2.96, 0.77, -0.4), (-2.98, 0.5, -0.5), (-2.98, 0.77, -0.4), (-3.0, 0.77, -0.4), (-1.787, 0.77, -0.4), (-3.9, 0.1807, 0.5), (-3.6, 0.3366, 0.5), (-3.48, 0.3, 0.5), (-3.4, 0.2, 0.5), (-2.356, 0.115, 0.5), (-2.006, 0.3, 0.5), (-1.926, 0.2, 0.5), (-1.896, 0.115, 0.5), (-1.74, 0.115, 0.5), (-1.896, 0.115, -0.5), (-1.926, 0.2, -0.5), (-2.006, 0.3, -0.5), (-2.246, 0.3, -0.5), (-2.326, 0.2, -0.5), (-2.356, 0.1, -0.5), (-3.4, 0.2, -0.5), (-3.48, 0.3, -0.5), (-3.6, 0.3348, -0.5), (-3.8, 0.1805, -0.5), (-2.19, 0.5, -0.5), (-2.39, 0.5, -0.5), (-3.28, 0.5, -0.5), (-3.6, 0.4715, -0.5), (-3.3, 0.4921, -0.5), (-4.0, 0.1642, -0.5), (-1.5, 0.2, -0.5), (-3.8, 0.1917, 0.5), (-3.72, 0.2893, 0.5), (-3.37, 0.115, 0.5), (-2.326, 0.2, 0.5), (-2.246, 0.3, 0.5), (-2.126, 0.34, 0.5), (-1.74, 0.115, -0.5), (-3.9, 0.1416, -0.5), (-3.72, 0.2845, -0.5), (-3.37, 0.115, -0.5), (-2.126, 0.34, -0.5)], [], [(0, 31, 32, 63), (31, 30, 33, 32), (30, 29, 34, 33), (29, 28, 35, 34), (28, 27, 36, 35), (27, 26, 37, 36), (26, 25, 38, 37), (25, 24, 39, 38), (24, 23, 40, 39), (23, 22, 41, 40), (22, 21, 42, 41), (21, 20, 43, 42), (20, 19, 44, 43), (19, 18, 45, 44), (18, 17, 46, 45), (17, 16, 47, 46), (16, 15, 48, 47), (15, 14, 49, 48), (14, 13, 50, 49), (13, 12, 51, 50), (12, 11, 52, 51), (11, 10, 53, 52), (10, 9, 54, 53), (9, 8, 55, 54), (8, 7, 56, 55), (7, 6, 57, 56), (6, 5, 58, 57), (5, 4, 59, 58), (4, 3, 60, 59), (3, 2, 61, 60), (2, 1, 62, 61), (1, 0, 63, 62), (95, 64, 127, 96), (94, 95, 96, 97), (93, 94, 97, 98), (92, 93, 98, 99), (91, 92, 99, 100), (90, 91, 100, 101), (89, 90, 101, 102), (88, 89, 102, 103), (87, 88, 103, 104), (86, 87, 104, 105), (85, 86, 105, 106), (84, 85, 106, 107), (83, 84, 107, 108), (82, 83, 108, 109), (81, 82, 109, 110), (80, 81, 110, 111), (79, 80, 111, 112), (78, 79, 112, 113), (77, 78, 113, 114), (76, 77, 114, 115), (75, 76, 115, 116), (74, 75, 116, 117), (73, 74, 117, 118), (72, 73, 118, 119), (71, 72, 119, 120), (70, 71, 120, 121), (69, 70, 121, 122), (68, 69, 122, 123), (67, 68, 123, 124), (66, 67, 124, 125), (65, 66, 125, 126), (64, 65, 126, 127), (62, 63, 128, 129), (61, 62, 129, 130), (60, 61, 130, 131), (59, 60, 131, 132), (58, 59, 132, 133), (57, 58, 133, 134), (56, 57, 134, 135), (55, 56, 135, 136), (54, 55, 136, 137), (53, 54, 137, 138), (52, 53, 138, 139), (51, 52, 139, 140), (50, 51, 140, 141), (49, 50, 141, 142), (48, 49, 142, 143), (47, 48, 143, 144), (46, 47, 144, 145), (45, 46, 145, 146), (44, 45, 146, 147), (43, 44, 147, 148), (42, 43, 148, 149), (41, 42, 149, 150), (40, 41, 150, 151), (39, 40, 151, 152), (38, 39, 152, 153), (37, 38, 153, 154), (36, 37, 154, 155), (35, 36, 155, 156), (34, 35, 156, 157), (33, 34, 157, 158), (32, 33, 158, 159), (63, 32, 159, 128), (129, 128, 127, 126), (130, 129, 126, 125), (131, 130, 125, 124), (132, 131, 124, 123), (133, 132, 123, 122), (134, 133, 122, 121), (135, 134, 121, 120), (136, 135, 120, 119), (137, 136, 119, 118), (138, 137, 118, 117), (139, 138, 117, 116), (140, 139, 116, 115), (141, 140, 115, 114), (142, 141, 114, 113), (143, 142, 113, 112), (144, 143, 112, 111), (145, 144, 111, 110), (146, 145, 110, 109), (147, 146, 109, 108), (148, 147, 108, 107), (149, 148, 107, 106), (150, 149, 106, 105), (151, 150, 105, 104), (152, 151, 104, 103), (153, 152, 103, 102), (154, 153, 102, 101), (155, 154, 101, 100), (156, 155, 100, 99), (157, 156, 99, 98), (158, 157, 98, 97), (159, 158, 97, 96), (128, 159, 96, 127), (31, 0, 192, 161), (30, 31, 161, 162), (29, 30, 162, 163), (28, 29, 163, 164), (27, 28, 164, 165), (26, 27, 165, 166), (25, 26, 166, 167), (24, 25, 167, 168), (23, 24, 168, 169), (22, 23, 169, 170), (21, 22, 170, 171), (20, 21, 171, 172), (19, 20, 172, 173), (18, 19, 173, 174), (17, 18, 174, 175), (16, 17, 175, 176), (15, 16, 176, 177), (14, 15, 177, 178), (13, 14, 178, 179), (12, 13, 179, 180), (11, 12, 180, 181), (10, 11, 181, 182), (9, 10, 182, 183), (8, 9, 183, 184), (7, 8, 184, 185), (6, 7, 185, 186), (5, 6, 186, 187), (4, 5, 187, 188), (3, 4, 188, 189), (2, 3, 189, 190), (1, 2, 190, 191), (0, 1, 191, 192), (160, 192, 191), (160, 191, 190), (160, 190, 189), (160, 189, 188), (160, 188, 187), (160, 187, 186), (160, 186, 185), (160, 185, 184), (160, 184, 183), (160, 183, 182), (160, 182, 181), (160, 181, 180), (160, 180, 179), (160, 179, 178), (160, 178, 177), (160, 177, 176), (160, 176, 175), (160, 175, 174), (160, 174, 173), (160, 173, 172), (160, 172, 171), (160, 171, 170), (160, 170, 169), (160, 169, 168), (160, 168, 167), (160, 167, 166), (160, 166, 165), (160, 165, 164), (160, 164, 163), (160, 163, 162), (160, 162, 161), (161, 192, 160), (193, 224, 225, 256), (224, 223, 226, 225), (223, 222, 227, 226), (222, 221, 228, 227), (221, 220, 229, 228), (220, 219, 230, 229), (219, 218, 231, 230), (218, 217, 232, 231), (217, 216, 233, 232), (216, 215, 234, 233), (215, 214, 235, 234), (214, 213, 236, 235), (213, 212, 237, 236), (212, 211, 238, 237), (211, 210, 239, 238), (210, 209, 240, 239), (209, 208, 241, 240), (208, 207, 242, 241), (207, 206, 243, 242), (206, 205, 244, 243), (205, 204, 245, 244), (204, 203, 246, 245), (203, 202, 247, 246), (202, 201, 248, 247), (201, 200, 249, 248), (200, 199, 250, 249), (199, 198, 251, 250), (198, 197, 252, 251), (197, 196, 253, 252), (196, 195, 254, 253), (195, 194, 255, 254), (194, 193, 256, 255), (288, 257, 320, 289), (287, 288, 289, 290), (286, 287, 290, 291), (285, 286, 291, 292), (284, 285, 292, 293), (283, 284, 293, 294), (282, 283, 294, 295), (281, 282, 295, 296), (280, 281, 296, 297), (279, 280, 297, 298), (278, 279, 298, 299), (277, 278, 299, 300), (276, 277, 300, 301), (275, 276, 301, 302), (274, 275, 302, 303), (273, 274, 303, 304), (272, 273, 304, 305), (271, 272, 305, 306), (270, 271, 306, 307), (269, 270, 307, 308), (268, 269, 308, 309), (267, 268, 309, 310), (266, 267, 310, 311), (265, 266, 311, 312), (264, 265, 312, 313), (263, 264, 313, 314), (262, 263, 314, 315), (261, 262, 315, 316), (260, 261, 316, 317), (259, 260, 317, 318), (258, 259, 318, 319), (257, 258, 319, 320), (255, 256, 321, 322), (254, 255, 322, 323), (253, 254, 323, 324), (252, 253, 324, 325), (251, 252, 325, 326), (250, 251, 326, 327), (249, 250, 327, 328), (248, 249, 328, 329), (247, 248, 329, 330), (246, 247, 330, 331), (245, 246, 331, 332), (244, 245, 332, 333), (243, 244, 333, 334), (242, 243, 334, 335), (241, 242, 335, 336), (240, 241, 336, 337), (239, 240, 337, 338), (238, 239, 338, 339), (237, 238, 339, 340), (236, 237, 340, 341), (235, 236, 341, 342), (234, 235, 342, 343), (233, 234, 343, 344), (232, 233, 344, 345), (231, 232, 345, 346), (230, 231, 346, 347), (229, 230, 347, 348), (228, 229, 348, 349), (227, 228, 349, 350), (226, 227, 350, 351), (225, 226, 351, 352), (256, 225, 352, 321), (322, 321, 320, 319), (323, 322, 319, 318), (324, 323, 318, 317), (325, 324, 317, 316), (326, 325, 316, 315), (327, 326, 315, 314), (328, 327, 314, 313), (329, 328, 313, 312), (330, 329, 312, 311), (331, 330, 311, 310), (332, 331, 310, 309), (333, 332, 309, 308), (334, 333, 308, 307), (335, 334, 307, 306), (336, 335, 306, 305), (337, 336, 305, 304), (338, 337, 304, 303), (339, 338, 303, 302), (340, 339, 302, 301), (341, 340, 301, 300), (342, 341, 300, 299), (343, 342, 299, 298), (344, 343, 298, 297), (345, 344, 297, 296), (346, 345, 296, 295), (347, 346, 295, 294), (348, 347, 294, 293), (349, 348, 293, 292), (350, 349, 292, 291), (351, 350, 291, 290), (352, 351, 290, 289), (321, 352, 289, 320), (224, 193, 385, 354), (223, 224, 354, 355), (222, 223, 355, 356), (221, 222, 356, 357), (220, 221, 357, 358), (219, 220, 358, 359), (218, 219, 359, 360), (217, 218, 360, 361), (216, 217, 361, 362), (215, 216, 362, 363), (214, 215, 363, 364), (213, 214, 364, 365), (212, 213, 365, 366), (211, 212, 366, 367), (210, 211, 367, 368), (209, 210, 368, 369), (208, 209, 369, 370), (207, 208, 370, 371), (206, 207, 371, 372), (205, 206, 372, 373), (204, 205, 373, 374), (203, 204, 374, 375), (202, 203, 375, 376), (201, 202, 376, 377), (200, 201, 377, 378), (199, 200, 378, 379), (198, 199, 379, 380), (197, 198, 380, 381), (196, 197, 381, 382), (195, 196, 382, 383), (194, 195, 383, 384), (193, 194, 384, 385), (353, 385, 384), (353, 384, 383), (353, 383, 382), (353, 382, 381), (353, 381, 380), (353, 380, 379), (353, 379, 378), (353, 378, 377), (353, 377, 376), (353, 376, 375), (353, 375, 374), (353, 374, 373), (353, 373, 372), (353, 372, 371), (353, 371, 370), (353, 370, 369), (353, 369, 368), (353, 368, 367), (353, 367, 366), (353, 366, 365), (353, 365, 364), (353, 364, 363), (353, 363, 362), (353, 362, 361), (353, 361, 360), (353, 360, 359), (353, 359, 358), (353, 358, 357), (353, 357, 356), (353, 356, 355), (353, 355, 354), (354, 385, 353), (386, 417, 418, 449), (417, 416, 419, 418), (416, 415, 420, 419), (415, 414, 421, 420), (414, 413, 422, 421), (413, 412, 423, 422), (412, 411, 424, 423), (411, 410, 425, 424), (410, 409, 426, 425), (409, 408, 427, 426), (408, 407, 428, 427), (407, 406, 429, 428), (406, 405, 430, 429), (405, 404, 431, 430), (404, 403, 432, 431), (403, 402, 433, 432), (402, 401, 434, 433), (401, 400, 435, 434), (400, 399, 436, 435), (399, 398, 437, 436), (398, 397, 438, 437), (397, 396, 439, 438), (396, 395, 440, 439), (395, 394, 441, 440), (394, 393, 442, 441), (393, 392, 443, 442), (392, 391, 444, 443), (391, 390, 445, 444), (390, 389, 446, 445), (389, 388, 447, 446), (388, 387, 448, 447), (387, 386, 449, 448), (481, 450, 513, 482), (480, 481, 482, 483), (479, 480, 483, 484), (478, 479, 484, 485), (477, 478, 485, 486), (476, 477, 486, 487), (475, 476, 487, 488), (474, 475, 488, 489), (473, 474, 489, 490), (472, 473, 490, 491), (471, 472, 491, 492), (470, 471, 492, 493), (469, 470, 493, 494), (468, 469, 494, 495), (467, 468, 495, 496), (466, 467, 496, 497), (465, 466, 497, 498), (464, 465, 498, 499), (463, 464, 499, 500), (462, 463, 500, 501), (461, 462, 501, 502), (460, 461, 502, 503), (459, 460, 503, 504), (458, 459, 504, 505), (457, 458, 505, 506), (456, 457, 506, 507), (455, 456, 507, 508), (454, 455, 508, 509), (453, 454, 509, 510), (452, 453, 510, 511), (451, 452, 511, 512), (450, 451, 512, 513), (448, 449, 514, 515), (447, 448, 515, 516), (446, 447, 516, 517), (445, 446, 517, 518), (444, 445, 518, 519), (443, 444, 519, 520), (442, 443, 520, 521), (441, 442, 521, 522), (440, 441, 522, 523), (439, 440, 523, 524), (438, 439, 524, 525), (437, 438, 525, 526), (436, 437, 526, 527), (435, 436, 527, 528), (434, 435, 528, 529), (433, 434, 529, 530), (432, 433, 530, 531), (431, 432, 531, 532), (430, 431, 532, 533), (429, 430, 533, 534), (428, 429, 534, 535), (427, 428, 535, 536), (426, 427, 536, 537), (425, 426, 537, 538), (424, 425, 538, 539), (423, 424, 539, 540), (422, 423, 540, 541), (421, 422, 541, 542), (420, 421, 542, 543), (419, 420, 543, 544), (418, 419, 544, 545), (449, 418, 545, 514), (515, 514, 513, 512), (516, 515, 512, 511), (517, 516, 511, 510), (518, 517, 510, 509), (519, 518, 509, 508), (520, 519, 508, 507), (521, 520, 507, 506), (522, 521, 506, 505), (523, 522, 505, 504), (524, 523, 504, 503), (525, 524, 503, 502), (526, 525, 502, 501), (527, 526, 501, 500), (528, 527, 500, 499), (529, 528, 499, 498), (530, 529, 498, 497), (531, 530, 497, 496), (532, 531, 496, 495), (533, 532, 495, 494), (534, 533, 494, 493), (535, 534, 493, 492), (536, 535, 492, 491), (537, 536, 491, 490), (538, 537, 490, 489), (539, 538, 489, 488), (540, 539, 488, 487), (541, 540, 487, 486), (542, 541, 486, 485), (543, 542, 485, 484), (544, 543, 484, 483), (545, 544, 483, 482), (514, 545, 482, 513), (417, 386, 578, 547), (416, 417, 547, 548), (415, 416, 548, 549), (414, 415, 549, 550), (413, 414, 550, 551), (412, 413, 551, 552), (411, 412, 552, 553), (410, 411, 553, 554), (409, 410, 554, 555), (408, 409, 555, 556), (407, 408, 556, 557), (406, 407, 557, 558), (405, 406, 558, 559), (404, 405, 559, 560), (403, 404, 560, 561), (402, 403, 561, 562), (401, 402, 562, 563), (400, 401, 563, 564), (399, 400, 564, 565), (398, 399, 565, 566), (397, 398, 566, 567), (396, 397, 567, 568), (395, 396, 568, 569), (394, 395, 569, 570), (393, 394, 570, 571), (392, 393, 571, 572), (391, 392, 572, 573), (390, 391, 573, 574), (389, 390, 574, 575), (388, 389, 575, 576), (387, 388, 576, 577), (386, 387, 577, 578), (546, 578, 577), (546, 577, 576), (546, 576, 575), (546, 575, 574), (546, 574, 573), (546, 573, 572), (546, 572, 571), (546, 571, 570), (546, 570, 569), (546, 569, 568), (546, 568, 567), (546, 567, 566), (546, 566, 565), (546, 565, 564), (546, 564, 563), (546, 563, 562), (546, 562, 561), (546, 561, 560), (546, 560, 559), (546, 559, 558), (546, 558, 557), (546, 557, 556), (546, 556, 555), (546, 555, 554), (546, 554, 553), (546, 553, 552), (546, 552, 551), (546, 551, 550), (546, 550, 549), (546, 549, 548), (546, 548, 547), (547, 578, 546), (579, 610, 611, 642), (610, 609, 612, 611), (609, 608, 613, 612), (608, 607, 614, 613), (607, 606, 615, 614), (606, 605, 616, 615), (605, 604, 617, 616), (604, 603, 618, 617), (603, 602, 619, 618), (602, 601, 620, 619), (601, 600, 621, 620), (600, 599, 622, 621), (599, 598, 623, 622), (598, 597, 624, 623), (597, 596, 625, 624), (596, 595, 626, 625), (595, 594, 627, 626), (594, 593, 628, 627), (593, 592, 629, 628), (592, 591, 630, 629), (591, 590, 631, 630), (590, 589, 632, 631), (589, 588, 633, 632), (588, 587, 634, 633), (587, 586, 635, 634), (586, 585, 636, 635), (585, 584, 637, 636), (584, 583, 638, 637), (583, 582, 639, 638), (582, 581, 640, 639), (581, 580, 641, 640), (580, 579, 642, 641), (674, 643, 706, 675), (673, 674, 675, 676), (672, 673, 676, 677), (671, 672, 677, 678), (670, 671, 678, 679), (669, 670, 679, 680), (668, 669, 680, 681), (667, 668, 681, 682), (666, 667, 682, 683), (665, 666, 683, 684), (664, 665, 684, 685), (663, 664, 685, 686), (662, 663, 686, 687), (661, 662, 687, 688), (660, 661, 688, 689), (659, 660, 689, 690), (658, 659, 690, 691), (657, 658, 691, 692), (656, 657, 692, 693), (655, 656, 693, 694), (654, 655, 694, 695), (653, 654, 695, 696), (652, 653, 696, 697), (651, 652, 697, 698), (650, 651, 698, 699), (649, 650, 699, 700), (648, 649, 700, 701), (647, 648, 701, 702), (646, 647, 702, 703), (645, 646, 703, 704), (644, 645, 704, 705), (643, 644, 705, 706), (641, 642, 707, 708), (640, 641, 708, 709), (639, 640, 709, 710), (638, 639, 710, 711), (637, 638, 711, 712), (636, 637, 712, 713), (635, 636, 713, 714), (634, 635, 714, 715), (633, 634, 715, 716), (632, 633, 716, 717), (631, 632, 717, 718), (630, 631, 718, 719), (629, 630, 719, 720), (628, 629, 720, 721), (627, 628, 721, 722), (626, 627, 722, 723), (625, 626, 723, 724), (624, 625, 724, 725), (623, 624, 725, 726), (622, 623, 726, 727), (621, 622, 727, 728), (620, 621, 728, 729), (619, 620, 729, 730), (618, 619, 730, 731), (617, 618, 731, 732), (616, 617, 732, 733), (615, 616, 733, 734), (614, 615, 734, 735), (613, 614, 735, 736), (612, 613, 736, 737), (611, 612, 737, 738), (642, 611, 738, 707), (708, 707, 706, 705), (709, 708, 705, 704), (710, 709, 704, 703), (711, 710, 703, 702), (712, 711, 702, 701), (713, 712, 701, 700), (714, 713, 700, 699), (715, 714, 699, 698), (716, 715, 698, 697), (717, 716, 697, 696), (718, 717, 696, 695), (719, 718, 695, 694), (720, 719, 694, 693), (721, 720, 693, 692), (722, 721, 692, 691), (723, 722, 691, 690), (724, 723, 690, 689), (725, 724, 689, 688), (726, 725, 688, 687), (727, 726, 687, 686), (728, 727, 686, 685), (729, 728, 685, 684), (730, 729, 684, 683), (731, 730, 683, 682), (732, 731, 682, 681), (733, 732, 681, 680), (734, 733, 680, 679), (735, 734, 679, 678), (736, 735, 678, 677), (737, 736, 677, 676), (738, 737, 676, 675), (707, 738, 675, 706), (610, 579, 771, 740), (609, 610, 740, 741), (608, 609, 741, 742), (607, 608, 742, 743), (606, 607, 743, 744), (605, 606, 744, 745), (604, 605, 745, 746), (603, 604, 746, 747), (602, 603, 747, 748), (601, 602, 748, 749), (600, 601, 749, 750), (599, 600, 750, 751), (598, 599, 751, 752), (597, 598, 752, 753), (596, 597, 753, 754), (595, 596, 754, 755), (594, 595, 755, 756), (593, 594, 756, 757), (592, 593, 757, 758), (591, 592, 758, 759), (590, 591, 759, 760), (589, 590, 760, 761), (588, 589, 761, 762), (587, 588, 762, 763), (586, 587, 763, 764), (585, 586, 764, 765), (584, 585, 765, 766), (583, 584, 766, 767), (582, 583, 767, 768), (581, 582, 768, 769), (580, 581, 769, 770), (579, 580, 770, 771), (739, 771, 770), (739, 770, 769), (739, 769, 768), (739, 768, 767), (739, 767, 766), (739, 766, 765), (739, 765, 764), (739, 764, 763), (739, 763, 762), (739, 762, 761), (739, 761, 760), (739, 760, 759), (739, 759, 758), (739, 758, 757), (739, 757, 756), (739, 756, 755), (739, 755, 754), (739, 754, 753), (739, 753, 752), (739, 752, 751), (739, 751, 750), (739, 750, 749), (739, 749, 748), (739, 748, 747), (739, 747, 746), (739, 746, 745), (739, 745, 744), (739, 744, 743), (739, 743, 742), (739, 742, 741), (739, 741, 740), (740, 771, 739), (778, 772, 888), (774, 779, 775), (785, 790, 792), (773, 790, 785), (773, 785, 783), (777, 784, 786), (786, 791, 789), (777, 786, 789), (790, 794, 792), (791, 792, 794, 793), (789, 791, 793), (887, 776, 793, 794), (785, 795, 783), (797, 786, 784), (802, 786, 797, 804), (801, 802, 804, 803), (785, 801, 803, 795), (804, 805, 798, 797), (795, 803, 806, 796), (805, 800, 788, 798), (806, 805, 800, 799), (796, 806, 799, 787), (802, 801, 792, 791), (786, 802, 791), (801, 785, 792), (806, 803, 808), (804, 805, 807), (803, 804, 807, 808), (808, 807, 805, 806), (809, 812, 789), (812, 813, 789), (813, 777, 789), (773, 811, 790), (811, 810, 790), (810, 885, 790), (796, 814, 795), (814, 783, 795), (783, 814, 787), (814, 796, 787), (798, 788, 815), (815, 788, 784), (784, 797, 815), (815, 797, 798), (773, 783, 814, 811), (796, 810, 811, 814), (787, 885, 810, 796), (788, 798, 812, 809), (798, 812, 813, 815), (777, 813, 815, 784), (886, 885, 787, 816), (787, 799, 817, 816), (799, 800, 818, 817), (788, 819, 818, 800), (782, 819, 788, 809), (816, 817, 821, 820), (817, 818, 822, 821), (818, 819, 823, 822), (861, 886, 816, 820), (781, 823, 819, 782), (820, 821, 825, 824), (821, 822, 826, 825), (822, 823, 827, 826), (824, 825, 828, 829), (825, 826, 830, 828), (826, 827, 831, 830), (829, 828, 832, 833), (828, 830, 834, 832), (830, 831, 835, 834), (862, 861, 820, 824), (778, 862, 824, 829), (779, 831, 827, 780), (780, 827, 823, 781), (774, 835, 831, 779), (772, 778, 829, 833), (781, 782, 836, 837), (837, 836, 838), (839, 840, 842, 841), (837, 838, 840, 839), (841, 842, 844, 843), (848, 846, 847, 845), (779, 780, 848, 849), (843, 844, 847, 846), (845, 849, 848), (883, 882, 850), (854, 853, 851, 852), (778, 862, 850, 882), (850, 852, 851, 883), (856, 855, 853, 854), (860, 859, 857, 858), (858, 857, 855, 856), (860, 884, 859), (861, 886, 884, 860), (793, 809, 789), (809, 793, 776), (776, 863, 889), (836, 782, 809), (838, 836, 809), (840, 838, 809), (842, 840, 809), (844, 842, 809), (847, 844, 809), (845, 847, 809), (849, 845, 809), (779, 849, 809), (894, 779, 809), (775, 779, 894), (890, 809, 776), (864, 809, 890), (894, 809, 864), (894, 864, 865), (893, 894, 865), (775, 894, 868), (889, 890, 776), (893, 865, 866), (892, 893, 866), (775, 868, 869), (892, 866, 891), (867, 892, 891), (775, 869, 870), (871, 775, 870), (895, 888, 872), (888, 873, 872), (877, 876, 898), (876, 878, 898), (888, 874, 873), (876, 875, 878), (875, 879, 878), (881, 897, 887), (888, 899, 874), (875, 899, 879), (899, 880, 879), (899, 885, 880), (880, 885, 897), (897, 885, 887), (888, 778, 899), (899, 778, 885), (778, 882, 885), (882, 883, 885), (883, 851, 885), (851, 853, 885), (853, 855, 885), (855, 857, 885), (857, 859, 885), (859, 884, 885), (884, 886, 885), (794, 887, 885), (790, 794, 885), (863, 776, 887, 896), (871, 870, 872, 895), (775, 871, 895, 888), (889, 863, 896, 881), (890, 889, 881, 897), (864, 890, 897, 880), (865, 864, 880, 879), (866, 865, 879, 878), (891, 866, 878, 898), (867, 891, 898, 877), (892, 867, 877, 876), (893, 892, 876, 875), (894, 893, 875, 899), (868, 894, 899, 874), (869, 868, 874, 873), (870, 869, 873, 872), (774, 775, 888), (835, 774, 888), (834, 835, 888), (832, 834, 888), (833, 832, 888), (772, 833, 888)])
me_car.polygons.foreach_set('use_smooth', [1, 1, 1, 1, 1, 1, 1, 1, 1, 1, 1, 1, 1, 1, 1, 1, 1, 1, 1, 1, 1, 1, 1, 1, 1, 1, 1, 1, 1, 1, 1, 1, 1, 1, 1, 1, 1, 1, 1, 1, 1, 1, 1, 1, 1, 1, 1, 1, 1, 1, 1, 1, 1, 1, 1, 1, 1, 1, 1, 1, 1, 1, 1, 1, 1, 1, 1, 1, 1, 1, 1, 1, 1, 1, 1, 1, 1, 1, 1, 1, 1, 1, 1, 1, 1, 1, 1, 1, 1, 1, 1, 1, 1, 1, 1, 1, 1, 1, 1, 1, 1, 1, 1, 1, 1, 1, 1, 1, 1, 1, 1, 1, 1, 1, 1, 1, 1, 1, 1, 1, 1, 1, 1, 1, 1, 1, 1, 1, 1, 1, 1, 1, 1, 1, 1, 1, 1, 1, 1, 1, 1, 1, 1, 1, 1, 1, 1, 1, 1, 1, 1, 1, 1, 1, 1, 1, 1, 1, 1, 1, 1, 1, 1, 1, 1, 1, 1, 1, 1, 1, 1, 1, 1, 1, 1, 1, 1, 1, 1, 1, 1, 1, 1, 1, 1, 1, 1, 1, 1, 1, 1, 1, 1, 1, 1, 1, 1, 1, 1, 1, 1, 1, 1, 1, 1, 1, 1, 1, 1, 1, 1, 1, 1, 1, 1, 1, 1, 1, 1, 1, 1, 1, 1, 1, 1, 1, 1, 1, 1, 1, 1, 1, 1, 1, 1, 1, 1, 1, 1, 1, 1, 1, 1, 1, 1, 1, 1, 1, 1, 1, 1, 1, 1, 1, 1, 1, 1, 1, 1, 1, 1, 1, 1, 1, 1, 1, 1, 1, 1, 1, 1, 1, 1, 1, 1, 1, 1, 1, 1, 1, 1, 1, 1, 1, 1, 1, 1, 1, 1, 1, 1, 1, 1, 1, 1, 1, 1, 1, 1, 1, 1, 1, 1, 1, 1, 1, 1, 1, 1, 1, 1, 1, 1, 1, 1, 1, 1, 1, 1, 1, 1, 1, 1, 1, 1, 1, 1, 1, 1, 1, 1, 1, 1, 1, 1, 1, 1, 1, 1, 1, 1, 1, 1, 1, 1, 1, 1, 1, 1, 1, 1, 1, 1, 1, 1, 1, 1, 1, 1, 1, 1, 1, 1, 1, 1, 1, 1, 1, 1, 1, 1, 1, 1, 1, 1, 1, 1, 1, 1, 1, 1, 1, 1, 1, 1, 1, 1, 1, 1, 1, 1, 1, 1, 1, 1, 1, 1, 1, 1, 1, 1, 1, 1, 1, 1, 1, 1, 1, 1, 1, 1, 1, 1, 1, 1, 1, 1, 1, 1, 1, 1, 1, 1, 1, 1, 1, 1, 1, 1, 1, 1, 1, 1, 1, 1, 1, 1, 1, 1, 1, 1, 1, 1, 1, 1, 1, 1, 1, 1, 1, 1, 1, 1, 1, 1, 1, 1, 1, 1, 1, 1, 1, 1, 1, 1, 1, 1, 1, 1, 1, 1, 1, 1, 1, 1, 1, 1, 1, 1, 1, 1, 1, 1, 1, 1, 1, 1, 1, 1, 1, 1, 1, 1, 1, 1, 1, 1, 1, 1, 1, 1, 1, 1, 1, 1, 1, 1, 1, 1, 1, 1, 1, 1, 1, 1, 1, 1, 1, 1, 1, 1, 1, 1, 1, 1, 1, 1, 1, 1, 1, 1, 1, 1, 1, 1, 1, 1, 1, 1, 1, 1, 1, 1, 1, 1, 1, 1, 1, 1, 1, 1, 1, 1, 1, 1, 1, 1, 1, 1, 1, 1, 1, 1, 1, 1, 1, 1, 1, 1, 1, 1, 1, 1, 1, 1, 1, 1, 1, 1, 1, 1, 1, 1, 1, 1, 1, 1, 1, 1, 1, 1, 1, 1, 1, 1, 1, 1, 1, 1, 1, 1, 1, 1, 1, 1, 1, 1, 1, 1, 1, 1, 1, 1, 1, 1, 1, 1, 1, 1, 1, 1, 1, 1, 1, 1, 1, 1, 1, 1, 1, 1, 1, 1, 1, 1, 1, 1, 1, 1, 1, 1, 1, 1, 1, 1, 1, 1, 1, 1, 1, 1, 1, 1, 1, 1, 1, 1, 1, 1, 1, 1, 1, 1, 1, 1, 1, 1, 1, 1, 1, 1, 1, 1, 1, 1, 1, 1, 1, 1, 1, 1, 1, 1, 1, 1, 1, 1, 1, 1, 1, 1, 1, 1, 1, 1, 1, 1, 1, 1, 1, 1, 1, 1, 1, 1, 1, 1, 1, 1, 1, 1, 1, 1, 1, 1, 1, 1, 1, 1, 1, 1, 1, 1, 1, 1, 1, 1, 1, 1, 1, 1, 1, 1, 1, 1, 1, 1, 1, 1, 1, 1, 1, 1, 1, 1, 1, 1, 1, 1, 1, 1, 1, 1, 1, 1, 1, 1, 1, 1, 1, 1, 1, 1, 1, 1, 1, 1, 1, 0, 0, 0, 0, 0, 0, 0, 0, 0, 0, 0, 0, 0, 0, 0, 0, 0, 0, 0, 0, 0, 0, 0, 0, 0, 0, 0, 0, 0, 0, 0, 0, 0, 0, 0, 0, 0, 0, 0, 0, 0, 0, 0, 0, 0, 0, 0, 0, 0, 0, 0, 0, 0, 0, 0, 0, 0, 0, 0, 0, 0, 0, 0, 0, 0, 0, 0, 0, 0, 0, 0, 0, 0, 0, 0, 0, 0, 0, 0, 0, 0, 0, 0, 0, 0, 0, 0, 0, 0, 0, 0, 0, 0, 0, 0, 0, 0, 0, 0, 0, 0, 0, 0, 0, 0, 0, 0, 0, 0, 0, 0, 0, 0, 0, 0, 0, 0, 0, 0, 0, 0, 0, 0, 0, 0, 0, 0, 0, 0, 0, 0, 0, 0, 0, 0, 0, 0, 0, 0, 0, 0, 0, 0, 0, 0, 0, 0, 0, 0, 0, 0, 0, 0, 0, 0, 0, 0, 0, 0, 0, 0, 0, 0, 0, 0, 0, 0, 0, 0])
me_car.polygons.foreach_set('material_index', [2, 2, 2, 2, 2, 2, 2, 2, 2, 2, 2, 2, 2, 2, 2, 2, 2, 2, 2, 2, 2, 2, 2, 2, 2, 2, 2, 2, 2, 2, 2, 2, 5, 5, 5, 5, 5, 5, 5, 5, 5, 5, 5, 5, 5, 5, 5, 5, 5, 5, 5, 5, 5, 5, 5, 5, 5, 5, 5, 5, 5, 5, 5, 5, 5, 5, 5, 5, 5, 5, 5, 5, 5, 5, 5, 5, 5, 5, 5, 5, 5, 5, 5, 5, 5, 5, 5, 5, 5, 5, 5, 5, 5, 5, 5, 5, 5, 5, 5, 5, 5, 5, 5, 5, 5, 5, 5, 5, 5, 5, 5, 5, 5, 5, 5, 5, 5, 5, 5, 5, 5, 5, 5, 5, 5, 5, 5, 5, 2, 2, 2, 2, 2, 2, 2, 2, 2, 2, 2, 2, 2, 2, 2, 2, 2, 2, 2, 2, 2, 2, 2, 2, 2, 2, 2, 2, 2, 2, 2, 2, 2, 2, 2, 2, 2, 2, 2, 2, 2, 2, 2, 2, 2, 2, 2, 2, 2, 2, 2, 2, 2, 2, 2, 2, 2, 2, 2, 2, 2, 2, 2, 2, 2, 2, 2, 2, 2, 2, 2, 2, 2, 2, 2, 2, 2, 2, 2, 2, 2, 2, 2, 2, 2, 2, 2, 2, 2, 2, 2, 2, 2, 2, 2, 2, 5, 5, 5, 5, 5, 5, 5, 5, 5, 5, 5, 5, 5, 5, 5, 5, 5, 5, 5, 5, 5, 5, 5, 5, 5, 5, 5, 5, 5, 5, 5, 5, 5, 5, 5, 5, 5, 5, 5, 5, 5, 5, 5, 5, 5, 5, 5, 5, 5, 5, 5, 5, 5, 5, 5, 5, 5, 5, 5, 5, 5, 5, 5, 5, 5, 5, 5, 5, 5, 5, 5, 5, 5, 5, 5, 5, 5, 5, 5, 5, 5, 5, 5, 5, 5, 5, 5, 5, 5, 5, 5, 5, 5, 5, 5, 5, 2, 2, 2, 2, 2, 2, 2, 2, 2, 2, 2, 2, 2, 2, 2, 2, 2, 2, 2, 2, 2, 2, 2, 2, 2, 2, 2, 2, 2, 2, 2, 2, 2, 2, 2, 2, 2, 2, 2, 2, 2, 2, 2, 2, 2, 2, 2, 2, 2, 2, 2, 2, 2, 2, 2, 2, 2, 2, 2, 2, 2, 2, 2, 2, 2, 2, 2, 2, 2, 2, 2, 2, 2, 2, 2, 2, 2, 2, 2, 2, 2, 2, 2, 2, 2, 2, 2, 2, 2, 2, 2, 2, 2, 2, 2, 2, 5, 5, 5, 5, 5, 5, 5, 5, 5, 5, 5, 5, 5, 5, 5, 5, 5, 5, 5, 5, 5, 5, 5, 5, 5, 5, 5, 5, 5, 5, 5, 5, 5, 5, 5, 5, 5, 5, 5, 5, 5, 5, 5, 5, 5, 5, 5, 5, 5, 5, 5, 5, 5, 5, 5, 5, 5, 5, 5, 5, 5, 5, 5, 5, 5, 5, 5, 5, 5, 5, 5, 5, 5, 5, 5, 5, 5, 5, 5, 5, 5, 5, 5, 5, 5, 5, 5, 5, 5, 5, 5, 5, 5, 5, 5, 5, 2, 2, 2, 2, 2, 2, 2, 2, 2, 2, 2, 2, 2, 2, 2, 2, 2, 2, 2, 2, 2, 2, 2, 2, 2, 2, 2, 2, 2, 2, 2, 2, 2, 2, 2, 2, 2, 2, 2, 2, 2, 2, 2, 2, 2, 2, 2, 2, 2, 2, 2, 2, 2, 2, 2, 2, 2, 2, 2, 2, 2, 2, 2, 2, 2, 2, 2, 2, 2, 2, 2, 2, 2, 2, 2, 2, 2, 2, 2, 2, 2, 2, 2, 2, 2, 2, 2, 2, 2, 2, 2, 2, 2, 2, 2, 2, 5, 5, 5, 5, 5, 5, 5, 5, 5, 5, 5, 5, 5, 5, 5, 5, 5, 5, 5, 5, 5, 5, 5, 5, 5, 5, 5, 5, 5, 5, 5, 5, 5, 5, 5, 5, 5, 5, 5, 5, 5, 5, 5, 5, 5, 5, 5, 5, 5, 5, 5, 5, 5, 5, 5, 5, 5, 5, 5, 5, 5, 5, 5, 5, 5, 5, 5, 5, 5, 5, 5, 5, 5, 5, 5, 5, 5, 5, 5, 5, 5, 5, 5, 5, 5, 5, 5, 5, 5, 5, 5, 5, 5, 5, 5, 5, 2, 2, 2, 2, 2, 2, 2, 2, 2, 2, 2, 2, 2, 2, 2, 2, 2, 2, 2, 2, 2, 2, 2, 2, 2, 2, 2, 2, 2, 2, 2, 2, 2, 2, 2, 2, 2, 2, 2, 2, 2, 2, 2, 2, 2, 2, 2, 2, 2, 2, 2, 2, 2, 2, 2, 2, 2, 2, 2, 2, 2, 2, 2, 2, 0, 0, 3, 3, 3, 3, 3, 3, 2, 2, 2, 0, 0, 0, 0, 0, 0, 0, 0, 0, 0, 0, 4, 4, 4, 0, 0, 0, 0, 0, 0, 0, 0, 0, 0, 0, 0, 0, 0, 0, 0, 0, 0, 0, 0, 0, 0, 0, 0, 0, 0, 0, 0, 0, 1, 1, 1, 0, 0, 0, 0, 0, 1, 1, 1, 0, 0, 0, 0, 0, 0, 0, 0, 0, 0, 1, 1, 0, 0, 1, 0, 1, 1, 1, 1, 1, 0, 0, 0, 1, 1, 0, 0, 0, 0, 0, 0, 0, 0, 0, 0, 0, 0, 0, 0, 0, 0, 0, 0, 0, 0, 0, 0, 0, 0, 0, 0, 0, 0, 0, 0, 0, 0, 0, 0, 0, 0, 0, 0, 0, 0, 0, 0, 0, 0, 0, 0, 0, 0, 0, 0, 0, 0, 0, 0, 0, 0, 4, 4, 4, 4, 4, 4, 4, 4, 4, 4, 4, 4, 4, 4, 4, 4, 0, 0, 0, 0, 0, 0])
me_car.materials.append(mat_maincolour1)
me_car.materials.append(mat_interior)
me_car.materials.append(mat_metalicbodywork)
me_car.materials.append(mat_frontlights)
me_car.materials.append(mat_frame)
me_car.materials.append(mat_tire)
me_car.use_remesh_preserve_volume = False
me_car.use_remesh_preserve_attributes = False
me_car.use_mirror_vertex_groups = False
me_car.update()
me_sphere = bpy.data.meshes.new('Sphere')
me_sphere.from_pydata([(-1.333e-06, 1.25e-06, 31.62), (-22.88, 16.62, 14.14), (8.74, 26.9, 14.14), (28.28, 4.856e-07, 14.14), (-8.74, 26.9, -14.14), (22.88, 16.62, -14.14), (-28.28, -7.508e-07, -14.14), (1.432e-06, -1.515e-06, -31.62), (-13.45, 9.772, 26.9), (5.137, 15.81, 26.9), (-8.313, 25.58, 16.63), (-26.9, 5.941e-07, 16.63), (16.63, 1.043e-06, 26.9), (21.76, 15.81, 16.63), (-30.08, 9.772, -1.941e-06), (-18.59, 25.58, -2.13e-06), (4.973e-08, 31.62, -1.581e-06), (18.59, 25.58, -5.047e-07), (30.08, 9.772, 6.886e-07), (-21.76, 15.81, -16.63), (8.313, 25.58, -16.63), (26.9, -8.593e-07, -16.63), (-16.63, -1.308e-06, -26.9), (-5.137, 15.81, -26.9), (13.45, 9.772, -26.9), (-24.33, 17.68, -2.035e-06), (-20.73, 21.1, 7.071), (-21.46, 21.63, -2.082e-06), (-19.66, 23.34, 3.536), (-22.53, 19.39, 3.536), (-22.9, 19.65, -2.059e-06), (-20.02, 23.61, -2.106e-06), (-20.2, 22.22, 5.303), (-19.12, 24.46, 1.768), (-21.63, 20.25, 5.303), (-23.43, 18.53, 1.768), (-20.56, 22.49, 1.768), (-21.1, 21.37, 3.536), (-22.0, 20.51, 1.768), (-22.18, 20.64, -2.071e-06), (-20.74, 22.62, -2.094e-06), (-19.93, 22.78, 4.419), (-19.39, 23.9, 2.652), (-22.08, 19.82, 4.419), (-22.98, 18.96, 2.652), (-21.01, 22.06, 0.8839), (-20.11, 22.92, 2.652), (-21.82, 20.38, 3.536), (-20.38, 22.36, 3.536), (-21.73, 21.07, 0.8839), (-22.26, 19.95, 2.652), (-20.29, 23.05, 0.8839), (-19.57, 24.04, 0.8839), (-19.84, 23.48, 1.768), (-20.83, 21.93, 2.652), (-21.55, 20.94, 2.652), (-21.28, 21.5, 1.768), (-23.16, 19.09, 0.8839), (-22.45, 20.08, 0.8839), (-22.71, 19.52, 1.768), (-21.37, 20.81, 4.419), (-20.65, 21.8, 4.419), (-20.92, 21.24, 5.303), (-6.725, 4.886, 29.26), (-18.17, 13.2, 20.52), (2.569, 7.906, 29.26), (6.939, 21.36, 20.52), (0.2137, 26.24, 15.38), (-15.6, 21.1, 15.38), (-24.89, 8.312, 15.38), (-29.18, 4.886, -7.071), (-26.48, 13.2, 7.071), (-13.66, 26.24, -7.071), (4.37, 29.26, 7.071), (-4.37, 29.26, -7.071), (13.66, 26.24, 7.071), (20.73, 21.1, -7.071), (-25.02, 7.906, -15.38), (-15.25, 21.36, -15.38), (-0.2137, 26.24, -15.38), (15.6, 21.1, -15.38), (-22.45, -1.03e-06, -20.52), (-8.313, -1.412e-06, -29.26), (-6.939, 21.36, -20.52), (-2.569, 7.906, -29.26), (18.17, 13.2, -20.52), (6.725, 4.886, -29.26), (-10.88, 17.68, 21.76), (-4.156, 12.79, 26.9), (-1.588, 20.7, 21.76), (-20.17, 4.886, 21.76), (-28.49, 4.886, 8.313), (-4.156, 28.6, 8.313), (-13.45, 25.58, 8.313), (-9.294, 28.6, -1.855e-06), (-25.92, 12.79, -8.313), (-20.17, 20.7, -8.313), (4.156, 28.6, -8.313), (9.294, 28.6, -1.043e-06), (13.45, 25.58, -8.313), (-13.45, 15.81, -21.76), (-19.19, 7.906, -21.76), (-10.88, 7.906, -26.9), (10.88, 17.68, -21.76), (1.588, 20.7, -21.76), (4.156, 12.79, -26.9), (-19.08, 24.81, 0.4419)], [], [(9, 13, 12), (3, 12, 13), (18, 3, 13), (13, 17, 18), (21, 18, 5), (30, 25, 19), (26, 32, 10), (25, 35, 1), (34, 26, 1), (31, 40, 19), (40, 27, 19), (27, 39, 19), (39, 30, 19), (32, 41, 10), (41, 28, 10), (28, 42, 10), (42, 33, 10), (51, 36, 45), (45, 40, 51), (31, 51, 40), (40, 45, 27), (51, 31, 52), (52, 53, 51), (36, 51, 53), (53, 52, 33), (42, 28, 46), (46, 53, 42), (33, 42, 53), (53, 46, 36), (54, 36, 46), (46, 48, 54), (37, 54, 48), (48, 46, 28), (54, 37, 55), (55, 56, 54), (36, 54, 56), (56, 55, 38), (49, 27, 45), (45, 56, 49), (38, 49, 56), (56, 45, 36), (50, 38, 55), (55, 47, 50), (29, 50, 47), (47, 55, 37), (30, 57, 25), (57, 35, 25), (57, 30, 58), (58, 59, 57), (35, 57, 59), (59, 58, 38), (50, 29, 44), (44, 59, 50), (38, 50, 59), (59, 44, 35), (49, 38, 58), (58, 39, 49), (27, 49, 39), (39, 58, 30), (60, 34, 43), (43, 47, 60), (37, 60, 47), (47, 43, 29), (60, 37, 61), (61, 62, 60), (34, 60, 62), (62, 61, 32), (34, 62, 26), (62, 32, 26), (41, 32, 61), (61, 48, 41), (28, 41, 48), (48, 61, 37), (35, 44, 1), (44, 29, 1), (29, 43, 1), (43, 34, 1), (68, 10, 87), (87, 64, 68), (1, 68, 64), (64, 87, 8), (88, 8, 87), (87, 89, 88), (9, 88, 89), (89, 87, 10), (67, 2, 66), (66, 89, 67), (10, 67, 89), (89, 66, 9), (88, 9, 65), (65, 63, 88), (8, 88, 63), (65, 0, 63), (90, 11, 69), (69, 64, 90), (8, 90, 64), (64, 69, 1), (9, 66, 13), (66, 2, 13), (0, 65, 12), (65, 9, 12), (91, 14, 71), (71, 69, 91), (11, 91, 69), (69, 71, 1), (92, 16, 73), (73, 67, 92), (10, 92, 67), (67, 73, 2), (92, 10, 93), (93, 94, 92), (16, 92, 94), (94, 93, 15), (72, 4, 74), (74, 94, 72), (15, 72, 94), (94, 74, 16), (17, 76, 18), (76, 5, 18), (2, 75, 13), (75, 17, 13), (77, 19, 95), (95, 70, 77), (6, 77, 70), (70, 95, 14), (78, 4, 72), (72, 96, 78), (19, 78, 96), (96, 72, 15), (79, 20, 97), (97, 74, 79), (4, 79, 74), (74, 97, 16), (98, 16, 97), (97, 99, 98), (17, 98, 99), (99, 97, 20), (80, 5, 76), (76, 99, 80), (20, 80, 99), (99, 76, 17), (98, 17, 75), (75, 73, 98), (16, 98, 73), (73, 75, 2), (100, 23, 83), (83, 78, 100), (19, 100, 78), (78, 83, 4), (100, 19, 101), (101, 102, 100), (23, 100, 102), (102, 101, 22), (82, 7, 84), (84, 102, 82), (22, 82, 102), (102, 84, 23), (81, 22, 101), (101, 77, 81), (6, 81, 77), (77, 101, 19), (103, 24, 85), (85, 80, 103), (20, 103, 80), (80, 85, 5), (103, 20, 104), (104, 105, 103), (24, 103, 105), (105, 104, 23), (84, 7, 86), (86, 105, 84), (23, 84, 105), (105, 86, 24), (83, 23, 104), (104, 79, 83), (4, 83, 79), (79, 104, 20), (5, 85, 21), (85, 24, 21), (14, 95, 25), (95, 19, 25), (1, 71, 25), (71, 14, 25), (10, 68, 26), (68, 1, 26), (19, 96, 31), (96, 15, 31), (15, 93, 33), (93, 10, 33), (52, 106, 33), (106, 15, 33), (15, 106, 31), (106, 52, 31)])
me_sphere.use_remesh_preserve_volume = False
me_sphere.use_remesh_preserve_attributes = False
me_sphere.use_mirror_vertex_groups = False
me_sphere.update()
me_cube = bpy.data.meshes.new('Cube')
me_cube.from_pydata([(-1.5, 0.8, -0.5), (-1.5, 2.186e-08, -0.5), (-4.0, 1.411e-07, -0.5), (-4.0, 0.8, -0.5), (-1.5, 0.8, 0.5), (-1.5, -6.179e-07, 0.5), (-4.0, 3.954e-07, 0.5), (-4.0, 0.8, 0.5)], [], [(0, 1, 2, 3), (4, 7, 6, 5), (0, 4, 5, 1), (1, 5, 6, 2), (2, 6, 7, 3), (4, 0, 3, 7)])
me_cube.use_remesh_preserve_volume = False
me_cube.use_remesh_preserve_attributes = False
me_cube.use_mirror_vertex_groups = False
me_cube.update()
me_plane_002_mesh_001 = bpy.data.meshes.new('Plane_002-mesh.001')
me_plane_002_mesh_001.from_pydata([(1.01, 6.985, 0.8426), (1.01, -4.015, 0.8426), (-0.9902, -4.015, 0.8426), (-0.9902, 6.985, 0.8426), (-0.9902, 6.985, 0.9426), (-0.9902, -4.015, 0.9426), (1.01, -4.015, 0.9426), (1.01, 6.985, 0.9426), (-1.0, 6.924, 0.9439), (-1.0, 6.975, 0.9439), (1.0, 6.975, 0.9439), (1.0, 6.924, 0.9439), (-1.0, 6.924, 6.002), (-1.0, 6.975, 6.002), (1.0, 6.975, 6.002), (1.0, 6.924, 6.002), (-1.0, -4.011, 0.9439), (-1.0, -3.96, 0.9439), (1.0, -3.96, 0.9439), (1.0, -4.011, 0.9439), (-1.0, -4.011, 6.002), (-1.0, -3.96, 6.002), (1.0, -3.96, 6.002), (1.0, -4.011, 6.002)], [], [(0, 3, 2, 1), (2, 3, 4, 5), (3, 0, 7, 4), (0, 1, 6, 7), (1, 2, 5, 6), (5, 4, 7, 6), (8, 9, 10, 11), (15, 14, 13, 12), (12, 13, 9, 8), (13, 14, 10, 9), (14, 15, 11, 10), (15, 12, 8, 11), (20, 21, 17, 16), (21, 22, 18, 17), (22, 23, 19, 18), (23, 20, 16, 19), (16, 17, 18, 19), (23, 22, 21, 20)])
me_plane_002_mesh_001.polygons.foreach_set('material_index', [0, 0, 0, 0, 0, 0, 0, 0, 1, 1, 1, 1, 1, 1, 1, 1, 1, 1])
me_plane_002_mesh_001.materials.append(mat_warning_001)
me_plane_002_mesh_001.materials.append(mat_ensign_red_001)
me_plane_002_mesh_001.use_remesh_preserve_volume = False
me_plane_002_mesh_001.use_remesh_preserve_attributes = False
me_plane_002_mesh_001.use_mirror_vertex_groups = False
me_plane_002_mesh_001.update()
me_plane_002_mesh_002 = bpy.data.meshes.new('Plane_002-mesh.002')
me_plane_002_mesh_002.from_pydata([(1.01, 6.985, 0.8426), (1.01, -4.015, 0.8426), (-0.9902, -4.015, 0.8426), (-0.9902, 6.985, 0.8426), (-0.9902, 6.985, 0.9426), (-0.9902, -4.015, 0.9426), (1.01, -4.015, 0.9426), (1.01, 6.985, 0.9426), (-1.0, 6.924, 0.9439), (-1.0, 6.975, 0.9439), (1.0, 6.975, 0.9439), (1.0, 6.924, 0.9439), (-1.0, 6.924, 6.002), (-1.0, 6.975, 6.002), (1.0, 6.975, 6.002), (1.0, 6.924, 6.002), (-1.0, -4.011, 0.9439), (-1.0, -3.96, 0.9439), (1.0, -3.96, 0.9439), (1.0, -4.011, 0.9439), (-1.0, -4.011, 6.002), (-1.0, -3.96, 6.002), (1.0, -3.96, 6.002), (1.0, -4.011, 6.002)], [], [(0, 3, 2, 1), (2, 3, 4, 5), (3, 0, 7, 4), (0, 1, 6, 7), (1, 2, 5, 6), (5, 4, 7, 6), (8, 9, 10, 11), (15, 14, 13, 12), (12, 13, 9, 8), (13, 14, 10, 9), (14, 15, 11, 10), (15, 12, 8, 11), (20, 21, 17, 16), (21, 22, 18, 17), (22, 23, 19, 18), (23, 20, 16, 19), (16, 17, 18, 19), (23, 22, 21, 20)])
me_plane_002_mesh_002.polygons.foreach_set('material_index', [0, 0, 0, 0, 0, 0, 0, 0, 1, 1, 1, 1, 1, 1, 1, 1, 1, 1])
me_plane_002_mesh_002.materials.append(mat_warning_002)
me_plane_002_mesh_002.materials.append(mat_ensign_red_002)
me_plane_002_mesh_002.use_remesh_preserve_volume = False
me_plane_002_mesh_002.use_remesh_preserve_attributes = False
me_plane_002_mesh_002.use_mirror_vertex_groups = False
me_plane_002_mesh_002.update()
me_plane_002_mesh_003 = bpy.data.meshes.new('Plane_002-mesh.003')
me_plane_002_mesh_003.from_pydata([(1.01, 6.985, 0.8426), (1.01, -4.015, 0.8426), (-0.9902, -4.015, 0.8426), (-0.9902, 6.985, 0.8426), (-0.9902, 6.985, 0.9426), (-0.9902, -4.015, 0.9426), (1.01, -4.015, 0.9426), (1.01, 6.985, 0.9426), (-1.0, 6.924, 0.9439), (-1.0, 6.975, 0.9439), (1.0, 6.975, 0.9439), (1.0, 6.924, 0.9439), (-1.0, 6.924, 6.002), (-1.0, 6.975, 6.002), (1.0, 6.975, 6.002), (1.0, 6.924, 6.002), (-1.0, -4.011, 0.9439), (-1.0, -3.96, 0.9439), (1.0, -3.96, 0.9439), (1.0, -4.011, 0.9439), (-1.0, -4.011, 6.002), (-1.0, -3.96, 6.002), (1.0, -3.96, 6.002), (1.0, -4.011, 6.002)], [], [(0, 2, 1), (3, 5, 2), (0, 4, 3), (1, 7, 0), (2, 6, 1), (5, 7, 6), (9, 11, 8), (15, 13, 12), (0, 3, 2), (3, 4, 5), (0, 7, 4), (1, 6, 7), (2, 5, 6), (5, 4, 7), (9, 10, 11), (15, 14, 13), (13, 8, 12), (13, 10, 9), (15, 10, 14), (15, 8, 11), (21, 16, 20), (22, 17, 21), (23, 18, 22), (23, 16, 19), (17, 19, 16), (23, 21, 20), (13, 9, 8), (13, 14, 10), (15, 11, 10), (15, 12, 8), (21, 17, 16), (22, 18, 17), (23, 19, 18), (23, 20, 16), (17, 18, 19), (23, 22, 21)])
me_plane_002_mesh_003.polygons.foreach_set('material_index', [0, 0, 0, 0, 0, 0, 0, 0, 0, 0, 0, 0, 0, 0, 0, 0, 1, 1, 1, 1, 1, 1, 1, 1, 1, 1, 1, 1, 1, 1, 1, 1, 1, 1, 1, 1])
me_plane_002_mesh_003.materials.append(mat_warning_002_1)
me_plane_002_mesh_003.materials.append(mat_ensign_red_002_1)
me_plane_002_mesh_003.use_remesh_preserve_volume = False
me_plane_002_mesh_003.use_remesh_preserve_attributes = False
me_plane_002_mesh_003.use_mirror_vertex_groups = False
me_plane_002_mesh_003.update()

# ---- objects
ob_cube_001 = bpy.data.objects.new('Cube.001', me_car)
ob_camera = bpy.data.objects.new('Camera', cam_camera_001)
ob_sphere = bpy.data.objects.new('Sphere', me_sphere)
ob_lamp_001 = bpy.data.objects.new('Lamp.001', light_lamp)
ob_cube = bpy.data.objects.new('Cube', me_cube)
ob_plane_002_003 = bpy.data.objects.new('Plane_002_003', me_plane_002_mesh_001)
ob_plane_002_003_001 = bpy.data.objects.new('Plane_002_003.001', me_plane_002_mesh_002)
ob_plane_002_003_001_1 = bpy.data.objects.new('Plane_002_003_001', me_plane_002_mesh_003)

# ---- transforms, parenting, visibility, modifiers, constraints
ob_cube_001.location = (0.07272, 0.4074, 0.001206)
ob_cube_001.rotation_euler = (1.571, -0.0, 1.571)
ob_cube_001.scale = (1.104, 1.3, 1.188)
ob_cube_001.lock_rotations_4d = False
ob_cube_001.empty_display_type = 'ARROWS'
ob_cube_001.color = (0.0, 0.0, 0.0, 1.0)
ob_cube_001.lineart.crease_threshold = 0.0
ob_camera.location = (10.0, -10.0, 10.0)
ob_camera.rotation_euler = (1.047, 0.0, 0.7854)
ob_camera.lock_rotations_4d = False
ob_camera.empty_display_type = 'ARROWS'
ob_camera.color = (0.0, 0.0, 0.0, 1.0)
ob_camera.lineart.crease_threshold = 0.0
ob_sphere.location = (-0.02993, 0.1261, 0.07312)
ob_sphere.rotation_euler = (1.571, 0.0, 1.571)
ob_sphere.lock_rotations_4d = False
ob_sphere.empty_display_type = 'ARROWS'
ob_sphere.color = (0.0, 0.0, 0.0, 1.0)
ob_sphere.show_instancer_for_render = False
ob_sphere.instance_type = 'VERTS'
ob_sphere.use_instance_vertices_rotation = True
ob_sphere.lineart.crease_threshold = 0.0
ob_lamp_001.parent = ob_sphere
ob_lamp_001.matrix_parent_inverse = Matrix(((-4.371e-08, 1.0, -2.118e-22, -0.1261), (4.371e-08, 1.911e-15, 1.0, -0.07312), (1.0, 4.371e-08, -4.371e-08, 0.02993), (0.0, 0.0, 0.0, 1.0)))
ob_lamp_001.location = (-0.02993, 0.1261, 0.07312)
ob_lamp_001.rotation_euler = (1.571, 0.0, 1.571)
ob_lamp_001.lock_rotations_4d = False
ob_lamp_001.empty_display_type = 'ARROWS'
ob_lamp_001.color = (0.0, 0.0, 0.0, 1.0)
ob_lamp_001.lineart.crease_threshold = 0.0
ob_cube.location = (0.0, 0.0, 0.0)
ob_cube.rotation_euler = (1.571, -0.0, 1.571)
ob_cube.lock_rotations_4d = False
ob_cube.empty_display_type = 'ARROWS'
ob_cube.color = (0.0, 0.0, 0.0, 1.0)
ob_cube.lineart.crease_threshold = 0.0
ob_plane_002_003.location = (0.0, -3.0, -1.292)
ob_plane_002_003.scale = (1.0, 0.2499, 1.0)
ob_plane_002_003.lineart.crease_threshold = 0.0
ob_plane_002_003_001.location = (0.2367, -2.666, -2.386)
ob_plane_002_003_001.rotation_euler = (1.49e-08, -1.49e-08, 1.571)
ob_plane_002_003_001.scale = (1.0, 0.1109, 1.0)
ob_plane_002_003_001.lineart.crease_threshold = 0.0
ob_plane_002_003_001_1.location = (1.192e-07, -0.179, 0.3885)
ob_plane_002_003_001_1.rotation_euler = (1.571, 4.77e-08, -1.49e-08)
ob_plane_002_003_001_1.scale = (1.0, 0.09351, 1.0)
ob_plane_002_003_001_1.lineart.crease_threshold = 0.0

# ---- collection membership
col_collection_1.objects.link(ob_cube_001)
col_collection_2.objects.link(ob_camera)
col_collection_3.objects.link(ob_sphere)
col_collection_3.objects.link(ob_lamp_001)
col_collection_4.objects.link(ob_cube)
col_collection_11.objects.link(ob_plane_002_003)
col_collection_12.objects.link(ob_plane_002_003_001)
col_collection_13.objects.link(ob_plane_002_003_001_1)

# ---- scene / render settings (as saved in the file)
scene.camera = ob_camera
scene.frame_start = 1; scene.frame_end = 8; scene.frame_set(1)
scene.render.engine = 'BLENDER_EEVEE_NEXT'
scene.render.image_settings.compression = 90
scene.render.resolution_x = 128
scene.render.resolution_y = 128
scene.render.pixel_aspect_x = 100.0
scene.render.pixel_aspect_y = 100.0
scene.render.fps = 25
scene.render.dither_intensity = 0.0
scene.render.use_compositing = False
scene.render.use_sequencer = False
scene.render.bake_bias = 0.0
scene.render.use_stamp_time = False
scene.render.use_stamp_date = False
scene.render.use_stamp_frame = False
scene.render.use_stamp_camera = False
scene.render.use_stamp_scene = False
scene.render.use_stamp_filename = False
scene.render.use_stamp_render_time = False
scene.render.stamp_font_size = 0
scene.cycles.use_denoising = False
scene.cycles.samples = 10
scene.cycles.sampling_pattern = 'TABULATED_SOBOL'
scene.cycles.light_sampling_threshold = 0.0
scene.cycles.use_adaptive_sampling = False
scene.cycles.use_light_tree = False
scene.cycles.blur_glossy = 0.0
scene.cycles.volume_bounces = 1
scene.cycles.pixel_filter_type = 'GAUSSIAN'
scene.cycles.sample_clamp_indirect = 0.0
scene.view_settings.view_transform = 'Raw'
bpy.context.view_layer.update()
